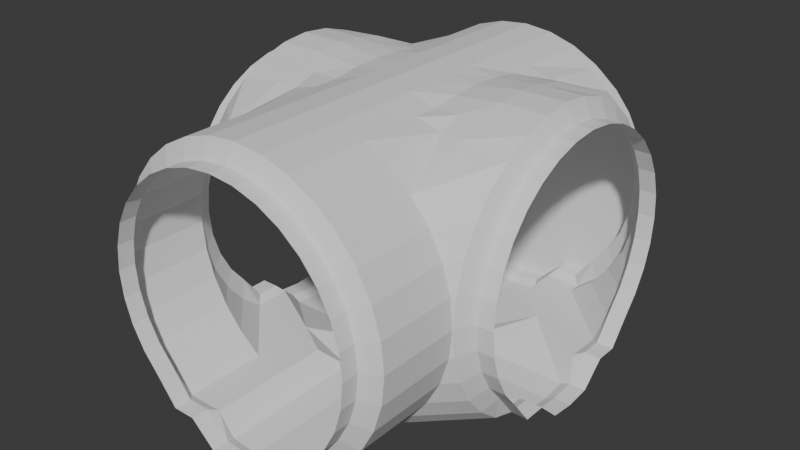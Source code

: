 # Source: PipeTSection.blend  (saved by Blender 4.4.30; exported with 4.5.12 LTS)
import bpy
from mathutils import Matrix  # noqa: F401  (used for matrix-valued properties, if any)

bpy.ops.wm.read_factory_settings(use_empty=True)
scene = bpy.context.scene
scene.name = 'Scene'

# ---- collections
col_collection = bpy.data.collections.new('Collection'); scene.collection.children.link(col_collection)

# ---- world
world_world = bpy.data.worlds.new('World'); scene.world = world_world
world_world.use_nodes = True; world_world.node_tree.nodes.clear()
_N = world_world.node_tree.nodes; _L = world_world.node_tree.links
n0 = _N.new('ShaderNodeOutputWorld'); n0.name = 'World Output'; n0.location = (300, 300)
n1 = _N.new('ShaderNodeBackground'); n1.name = 'Background'; n1.location = (10, 300)
n1.inputs[0].default_value = (0.05088, 0.05088, 0.05088, 1.0)
_L.new(n1.outputs[0], n0.inputs[0])
n0.is_active_output = True
world_world.color = (0.05088, 0.05088, 0.05088)
world_world.use_sun_shadow = False
world_world.sun_shadow_jitter_overblur = 0.0

# ---- meshes
me_cylinder = bpy.data.meshes.new('Cylinder')
me_cylinder.from_pydata([(0.0, -1.911, -1.188), (0.0, -1.835, -1.188), (0.0, -1.911, 1.25), (0.0, -1.44, 1.25), (-0.2377, -1.911, -1.164), (-0.2377, -1.835, -1.164), (-0.4663, -1.911, -1.095), (-0.4663, -1.835, -1.095), (-0.677, -1.911, -0.9824), (-0.677, -1.44, -0.9824), (-0.8617, -1.911, -0.8309), (-0.8617, -1.44, -0.8309), (-1.013, -1.911, -0.6462), (-1.013, -1.44, -0.6462), (-1.126, -1.911, -0.4355), (-1.126, -1.44, -0.4355), (-1.195, -1.911, -0.2069), (-1.195, -1.44, -0.2069), (-1.219, -1.911, 0.03091), (-1.219, -1.44, 0.03091), (-1.195, -1.911, 0.2687), (-1.195, -1.44, 0.2687), (-1.126, -1.911, 0.4973), (-1.126, -1.44, 0.4973), (-1.013, -1.911, 0.708), (-1.013, -1.44, 0.708), (-0.8617, -1.911, 0.8927), (-0.8617, -1.44, 0.8927), (-0.677, -1.911, 1.044), (-0.677, -1.44, 1.044), (-0.4663, -1.911, 1.157), (-0.4663, -1.44, 1.157), (-0.2377, -1.911, 1.226), (-0.2377, -1.44, 1.226), (-0.3774, -1.911, -0.9824), (-0.3774, -1.835, -0.9824), (0.0, -1.991, -1.149), (0.0, -1.991, 1.106), (-0.2096, -1.991, -1.128), (-0.4113, -1.991, -0.9396), (-0.5971, -1.991, -0.9395), (-0.7599, -1.991, -0.7291), (-0.8936, -1.991, -0.5662), (-0.9929, -1.991, -0.3804), (-1.054, -1.991, -0.1788), (-1.075, -1.991, 0.03091), (-1.054, -1.991, 0.2406), (-0.9929, -1.991, 0.4422), (-0.8936, -1.991, 0.6281), (-0.7599, -1.991, 0.7909), (-0.5971, -1.991, 0.9246), (-0.4113, -1.991, 1.024), (-0.2096, -1.991, 1.085), (0.0, -2.131, -1.149), (0.0, -2.131, 1.106), (-0.2096, -2.131, -1.128), (-0.4113, -2.131, -0.9396), (-0.5971, -2.131, -0.9395), (-0.7599, -2.131, -0.7291), (-0.8936, -2.131, -0.5662), (-0.9929, -2.131, -0.3804), (-1.054, -2.131, -0.1788), (-1.075, -2.131, 0.03091), (-1.054, -2.131, 0.2406), (-0.9929, -2.131, 0.4422), (-0.8936, -2.131, 0.6281), (-0.7599, -2.131, 0.7909), (-0.5971, -2.131, 0.9246), (-0.4113, -2.131, 1.024), (-0.2096, -2.131, 1.085), (0.0, 1.313, -1.188), (0.0, 1.313, 1.25), (-0.2377, 1.313, -1.164), (-0.4663, 1.313, -1.095), (-0.677, 1.313, -0.9824), (-0.8617, 1.313, -0.8309), (-1.013, 1.313, -0.6462), (-1.126, 1.313, -0.4355), (-1.195, 1.313, -0.2068), (-1.219, 1.313, 0.03092), (-1.195, 1.313, 0.2687), (-1.126, 1.313, 0.4973), (-1.013, 1.313, 0.708), (-0.8617, 1.313, 0.8927), (-0.677, 1.313, 1.044), (-0.4663, 1.313, 1.157), (-0.2377, 1.313, 1.226), (-0.3774, 1.313, -0.9824), (0.0, 1.393, -1.149), (0.0, 1.393, 1.106), (-0.2096, 1.393, -1.128), (-0.4113, 1.393, -0.9396), (-0.5971, 1.393, -0.9395), (-0.7599, 1.393, -0.7291), (-0.8936, 1.393, -0.5662), (-0.9929, 1.393, -0.3804), (-1.054, 1.393, -0.1788), (-1.075, 1.393, 0.03092), (-1.054, 1.393, 0.2406), (-0.9929, 1.393, 0.4422), (-0.8936, 1.393, 0.6281), (-0.7599, 1.393, 0.7909), (-0.5971, 1.393, 0.9246), (-0.4113, 1.393, 1.024), (-0.2096, 1.393, 1.085), (0.0, 1.533, -1.149), (0.0, 1.533, 1.106), (-0.2096, 1.533, -1.128), (-0.4113, 1.533, -0.9396), (-0.5971, 1.533, -0.9395), (-0.7599, 1.533, -0.7291), (-0.8936, 1.533, -0.5662), (-0.9929, 1.533, -0.3804), (-1.054, 1.533, -0.1788), (-1.075, 1.533, 0.03092), (-1.054, 1.533, 0.2406), (-0.9929, 1.533, 0.4422), (-0.8936, 1.533, 0.6281), (-0.7599, 1.533, 0.7909), (-0.5971, 1.533, 0.9246), (-0.4113, 1.533, 1.024), (-0.2096, 1.533, 1.085), (-1.225, -0.01041, -1.188), (-1.225, 0.202, -1.164), (-1.225, 0.6667, -0.9824), (-1.225, 0.8513, -0.8309), (-1.225, 1.003, -0.6462), (-1.225, 1.116, -0.4355), (-1.225, 1.185, -0.2068), (-1.225, 1.208, 0.03092), (-1.225, 1.185, 0.2687), (-1.225, 1.116, 0.4973), (-1.225, 1.003, 0.708), (-1.225, 0.8513, 0.8927), (-1.225, 0.6667, 1.044), (-1.225, 0.4559, 1.157), (-1.225, 0.2273, 1.226), (-1.225, -0.01041, 1.25), (-1.225, 0.367, -0.9824), (-1.225, -0.224, -1.164), (-1.225, -0.6875, -0.9824), (-1.225, -0.8722, -0.8309), (-1.225, -1.024, -0.6462), (-1.225, -1.136, -0.4355), (-1.225, -1.206, -0.2068), (-1.225, -1.229, 0.03092), (-1.225, -1.206, 0.2687), (-1.225, -1.136, 0.4973), (-1.225, -1.024, 0.708), (-1.225, -0.8722, 0.8927), (-1.225, -0.6875, 1.044), (-1.225, -0.4768, 1.157), (-1.225, -0.2481, 1.226), (-1.225, -0.3879, -0.9824), (-1.304, -0.01041, -1.149), (-1.304, 0.1992, -1.128), (-1.304, 0.4009, -0.9396), (-1.304, 0.5867, -0.9395), (-1.304, 0.7496, -0.7291), (-1.304, 0.8832, -0.5662), (-1.304, 0.9826, -0.3804), (-1.304, 1.044, -0.1788), (-1.304, 1.064, 0.03092), (-1.304, 1.044, 0.2406), (-1.304, 0.9826, 0.4422), (-1.304, 0.8832, 0.6281), (-1.304, 0.7496, 0.7909), (-1.304, 0.5867, 0.9246), (-1.304, 0.4009, 1.024), (-1.304, 0.1992, 1.085), (-1.304, -0.01041, 1.106), (-1.304, -0.2201, -1.128), (-1.304, -0.4217, -0.9396), (-1.304, -0.6075, -0.9395), (-1.304, -0.7704, -0.7291), (-1.304, -0.9041, -0.5662), (-1.304, -1.003, -0.3804), (-1.304, -1.065, -0.1788), (-1.304, -1.085, 0.03092), (-1.304, -1.065, 0.2406), (-1.304, -1.003, 0.4422), (-1.304, -0.9041, 0.6281), (-1.304, -0.7704, 0.7909), (-1.304, -0.6075, 0.9246), (-1.304, -0.4217, 1.024), (-1.304, -0.2201, 1.085), (-1.444, -0.01041, -1.149), (-1.444, 0.1992, -1.128), (-1.444, 0.4009, -0.9396), (-1.444, 0.5867, -0.9395), (-1.444, 0.7496, -0.7291), (-1.444, 0.8832, -0.5662), (-1.444, 0.9826, -0.3804), (-1.444, 1.044, -0.1788), (-1.444, 1.064, 0.03092), (-1.444, 1.044, 0.2406), (-1.444, 0.9826, 0.4422), (-1.444, 0.8832, 0.6281), (-1.444, 0.7496, 0.7909), (-1.444, 0.5867, 0.9246), (-1.444, 0.4009, 1.024), (-1.444, 0.1992, 1.085), (-1.444, -0.01041, 1.106), (-1.444, -0.2201, -1.128), (-1.444, -0.4217, -0.9396), (-1.444, -0.6075, -0.9395), (-1.444, -0.7704, -0.7291), (-1.444, -0.9041, -0.5662), (-1.444, -1.003, -0.3804), (-1.444, -1.065, -0.1788), (-1.444, -1.085, 0.03092), (-1.444, -1.065, 0.2406), (-1.444, -1.003, 0.4422), (-1.444, -0.9041, 0.6281), (-1.444, -0.7704, 0.7909), (-1.444, -0.6075, 0.9246), (-1.444, -0.4217, 1.024), (-1.444, -0.2201, 1.085), (0.0, 1.208, 1.25), (-0.8617, 1.208, -0.8309), (-1.013, 1.208, -0.6462), (-1.126, 1.208, -0.4355), (-1.195, 1.208, -0.2068), (-1.219, 1.208, 0.03092), (-1.195, 1.208, 0.2687), (-1.126, 1.208, 0.4973), (-1.013, 1.208, 0.708), (-0.8617, 1.208, 0.8927), (-0.677, 1.208, 1.044), (-0.4663, 1.208, 1.157), (-0.2377, 1.208, 1.226), (0.0, -1.229, 1.25), (-0.8617, -1.229, -0.8309), (-1.013, -1.229, -0.6462), (-1.126, -1.229, -0.4355), (-1.195, -1.229, -0.2069), (-1.219, -1.229, 0.03092), (-1.195, -1.229, 0.2687), (-1.126, -1.229, 0.4973), (-1.013, -1.229, 0.708), (-0.8617, -1.229, 0.8927), (-0.677, -1.229, 1.044), (-0.4663, -1.229, 1.157), (-0.2377, -1.229, 1.226), (0.0, -1.229, -1.188), (-0.2377, -1.229, -1.164), (-0.677, -1.229, -0.9824), (-0.4663, -1.229, -1.095), (0.0, 1.208, -1.188), (-0.4663, 1.208, -1.095), (-0.677, 1.208, -0.9824), (-0.2377, 1.208, -1.164), (0.0, -0.6875, -1.188), (-0.2377, -0.6875, -1.164), (-0.4663, -0.8775, -1.095), (-0.677, -0.6875, -0.9824), (-0.2377, -0.4767, -1.164), (0.0, -0.4767, -1.188), (-0.2377, -0.224, -1.164), (0.0, -0.2482, -1.188), (-0.2298, -0.01046, -1.188), (0.0, -0.01052, -1.188), (-0.2377, 0.202, -1.164), (0.0, 0.2273, -1.188), (-0.2377, 0.4559, -1.164), (0.0, 0.4559, -1.188), (-0.2377, 0.6666, -1.164), (0.0, 0.6666, -1.188), (-0.4663, 0.9273, -1.095), (-0.677, 0.6666, -0.9824), (-0.3774, -0.8671, -0.9824), (-0.3774, -1.202, -0.9824), (-0.3774, 1.214, -0.9824), (-0.3774, 0.9323, -0.9824), (-0.7037, 0.202, -1.164), (-0.7037, -0.224, -1.164), (-0.7072, -0.01044, -1.188), (-0.8617, 0.6666, 1.073), (-0.677, 0.6666, 1.098), (-0.4663, 0.6666, 1.157), (-0.2377, 0.6666, 1.226), (0.0, 0.6666, 1.25), (-0.677, 0.4559, 1.16), (0.0, 0.4559, 1.25), (-0.4663, 0.4559, 1.157), (-0.2377, 0.4559, 1.226), (-0.4663, 0.2229, 1.19), (-0.2377, 0.2235, 1.226), (0.0, 0.2241, 1.25), (-0.2377, -0.01049, 1.226), (-0.4663, -0.01046, 1.201), (0.0, -0.01051, 1.25), (-0.2377, -0.2482, 1.226), (-0.4663, -0.2482, 1.19), (0.0, -0.2482, 1.25), (-0.2377, -0.4767, 1.226), (-0.677, -0.4767, 1.16), (-0.4663, -0.4767, 1.157), (0.0, -0.4767, 1.25), (-0.4663, -0.6875, 1.157), (-0.2377, -0.6875, 1.226), (0.0, -0.6875, 1.25), (-0.677, -0.6875, 1.098), (-0.6748, 0.2241, 1.209), (-0.6748, -0.2482, 1.209), (-0.6739, -0.01045, 1.226), (-0.8549, 0.453, 1.181), (-0.8544, 0.2252, 1.225), (-0.8544, -0.2482, 1.225), (-0.8538, -0.01043, 1.248), (-0.856, -0.4767, 1.159), (-0.8688, -0.6875, 1.097), (-0.8936, 1.533, 0.03092), (-0.2096, 1.533, 0.03092), (0.0, 1.533, 0.03092), (-1.054, 1.533, 0.03092), (-0.9948, 1.533, 0.03092), (-0.4113, 1.533, 0.03092), (-0.5971, 1.533, 0.03092), (-0.7599, 1.533, 0.03092), (0.0, 1.533, 0.2406), (-0.5971, 1.533, 0.2406), (-0.9938, 1.533, 0.2406), (-0.7599, 1.533, 0.2406), (-0.8936, 1.533, 0.2406), (-0.2096, 1.533, 0.2406), (-0.4113, 1.533, 0.2406), (-0.4113, 1.533, 0.4422), (-0.7599, 1.533, 0.4422), (0.0, 1.533, 0.4422), (-0.8936, 1.533, 0.4422), (-0.5971, 1.533, 0.4422), (-0.2096, 1.533, 0.4422), (0.0, 1.533, 0.6281), (-0.5971, 1.533, 0.6281), (-0.4113, 1.533, 0.6281), (-0.7599, 1.533, 0.6281), (-0.2096, 1.533, 0.6281), (-0.4113, 1.533, 0.7909), (-0.2096, 1.533, 0.7909), (0.0, 1.533, 0.7909), (-0.5971, 1.533, 0.7909), (-0.4113, 1.533, 0.9246), (0.0, 1.533, 0.9246), (-0.2096, 1.533, 0.9246), (0.0, 1.533, 1.024), (-0.2096, 1.533, 1.024), (0.0, 1.533, 1.085), (-0.8936, 1.533, -0.1788), (-0.2096, 1.533, -0.1788), (0.0, 1.533, -0.1788), (-0.9957, 1.533, -0.1788), (-0.4113, 1.533, -0.1788), (-0.5971, 1.533, -0.1788), (-0.7599, 1.533, -0.1788), (-0.7599, 1.533, -0.3804), (-0.8936, 1.533, -0.3804), (-0.2096, 1.533, -0.3804), (0.0, 1.533, -0.3804), (-0.4113, 1.533, -0.3804), (-0.5971, 1.533, -0.3804), (-0.7599, 1.533, -0.5662), (-0.2096, 1.533, -0.5662), (0.0, 1.533, -0.5662), (-0.4113, 1.533, -0.5662), (-0.5971, 1.533, -0.5662), (-0.4113, 1.533, -0.7291), (-0.2096, 1.533, -0.7291), (-0.5971, 1.533, -0.7291), (0.0, 1.533, -0.7291), (0.0, 1.533, -0.9396), (-0.2096, 1.533, -0.9396), (0.2377, -1.911, -1.164), (0.2377, -1.835, -1.164), (0.4663, -1.911, -1.095), (0.4663, -1.835, -1.095), (0.677, -1.911, -0.9824), (0.677, -1.44, -0.9824), (0.8617, -1.911, -0.8309), (0.8617, -1.44, -0.8309), (1.013, -1.911, -0.6462), (1.013, -1.44, -0.6462), (1.126, -1.911, -0.4355), (1.126, -1.44, -0.4355), (1.195, -1.911, -0.2069), (1.195, -1.44, -0.2069), (1.219, -1.911, 0.03091), (1.219, -1.44, 0.03091), (1.195, -1.911, 0.2687), (1.195, -1.44, 0.2687), (1.126, -1.911, 0.4973), (1.126, -1.44, 0.4973), (1.013, -1.911, 0.708), (1.013, -1.44, 0.708), (0.8617, -1.911, 0.8927), (0.8617, -1.44, 0.8927), (0.677, -1.911, 1.044), (0.677, -1.44, 1.044), (0.4663, -1.911, 1.157), (0.4663, -1.44, 1.157), (0.2377, -1.911, 1.226), (0.2377, -1.44, 1.226), (0.3774, -1.911, -0.9824), (0.3774, -1.835, -0.9824), (0.2096, -1.991, -1.128), (0.4113, -1.991, -0.9396), (0.5971, -1.991, -0.9395), (0.7599, -1.991, -0.7291), (0.8936, -1.991, -0.5662), (0.9929, -1.991, -0.3804), (1.054, -1.991, -0.1788), (1.075, -1.991, 0.03091), (1.054, -1.991, 0.2406), (0.9929, -1.991, 0.4422), (0.8936, -1.991, 0.6281), (0.7599, -1.991, 0.7909), (0.5971, -1.991, 0.9246), (0.4113, -1.991, 1.024), (0.2096, -1.991, 1.085), (0.2096, -2.131, -1.128), (0.4113, -2.131, -0.9396), (0.5971, -2.131, -0.9395), (0.7599, -2.131, -0.7291), (0.8936, -2.131, -0.5662), (0.9929, -2.131, -0.3804), (1.054, -2.131, -0.1788), (1.075, -2.131, 0.03091), (1.054, -2.131, 0.2406), (0.9929, -2.131, 0.4422), (0.8936, -2.131, 0.6281), (0.7599, -2.131, 0.7909), (0.5971, -2.131, 0.9246), (0.4113, -2.131, 1.024), (0.2096, -2.131, 1.085), (0.2377, 1.313, -1.164), (0.4663, 1.313, -1.095), (0.677, 1.313, -0.9824), (0.8617, 1.313, -0.8309), (1.013, 1.313, -0.6462), (1.126, 1.313, -0.4355), (1.195, 1.313, -0.2068), (1.219, 1.313, 0.03092), (1.195, 1.313, 0.2687), (1.126, 1.313, 0.4973), (1.013, 1.313, 0.708), (0.8617, 1.313, 0.8927), (0.677, 1.313, 1.044), (0.4663, 1.313, 1.157), (0.2377, 1.313, 1.226), (0.3774, 1.313, -0.9824), (0.2096, 1.393, -1.128), (0.4113, 1.393, -0.9396), (0.5971, 1.393, -0.9395), (0.7599, 1.393, -0.7291), (0.8936, 1.393, -0.5662), (0.9929, 1.393, -0.3804), (1.054, 1.393, -0.1788), (1.075, 1.393, 0.03092), (1.054, 1.393, 0.2406), (0.9929, 1.393, 0.4422), (0.8936, 1.393, 0.6281), (0.7599, 1.393, 0.7909), (0.5971, 1.393, 0.9246), (0.4113, 1.393, 1.024), (0.2096, 1.393, 1.085), (0.2096, 1.533, -1.128), (0.4113, 1.533, -0.9396), (0.5971, 1.533, -0.9395), (0.7599, 1.533, -0.7291), (0.8936, 1.533, -0.5662), (0.9929, 1.533, -0.3804), (1.054, 1.533, -0.1788), (1.075, 1.533, 0.03092), (1.054, 1.533, 0.2406), (0.9929, 1.533, 0.4422), (0.8936, 1.533, 0.6281), (0.7599, 1.533, 0.7909), (0.5971, 1.533, 0.9246), (0.4113, 1.533, 1.024), (0.2096, 1.533, 1.085), (1.225, -0.01041, -1.188), (1.225, 0.202, -1.164), (1.225, 0.6667, -0.9824), (1.225, 0.8513, -0.8309), (1.225, 1.003, -0.6462), (1.225, 1.116, -0.4355), (1.225, 1.185, -0.2068), (1.225, 1.208, 0.03092), (1.225, 1.185, 0.2687), (1.225, 1.116, 0.4973), (1.225, 1.003, 0.708), (1.225, 0.8513, 0.8927), (1.225, 0.6667, 1.044), (1.225, 0.4559, 1.157), (1.225, 0.2273, 1.226), (1.225, -0.01041, 1.25), (1.225, 0.367, -0.9824), (1.225, -0.224, -1.164), (1.225, -0.6875, -0.9824), (1.225, -0.8722, -0.8309), (1.225, -1.024, -0.6462), (1.225, -1.136, -0.4355), (1.225, -1.206, -0.2068), (1.225, -1.229, 0.03092), (1.225, -1.206, 0.2687), (1.225, -1.136, 0.4973), (1.225, -1.024, 0.708), (1.225, -0.8722, 0.8927), (1.225, -0.6875, 1.044), (1.225, -0.4768, 1.157), (1.225, -0.2481, 1.226), (1.225, -0.3879, -0.9824), (1.304, -0.01041, -1.149), (1.304, 0.1992, -1.128), (1.304, 0.4009, -0.9396), (1.304, 0.5867, -0.9395), (1.304, 0.7496, -0.7291), (1.304, 0.8832, -0.5662), (1.304, 0.9826, -0.3804), (1.304, 1.044, -0.1788), (1.304, 1.064, 0.03092), (1.304, 1.044, 0.2406), (1.304, 0.9826, 0.4422), (1.304, 0.8832, 0.6281), (1.304, 0.7496, 0.7909), (1.304, 0.5867, 0.9246), (1.304, 0.4009, 1.024), (1.304, 0.1992, 1.085), (1.304, -0.01041, 1.106), (1.304, -0.2201, -1.128), (1.304, -0.4217, -0.9396), (1.304, -0.6075, -0.9395), (1.304, -0.7704, -0.7291), (1.304, -0.9041, -0.5662), (1.304, -1.003, -0.3804), (1.304, -1.065, -0.1788), (1.304, -1.085, 0.03092), (1.304, -1.065, 0.2406), (1.304, -1.003, 0.4422), (1.304, -0.9041, 0.6281), (1.304, -0.7704, 0.7909), (1.304, -0.6075, 0.9246), (1.304, -0.4217, 1.024), (1.304, -0.2201, 1.085), (1.444, -0.01041, -1.149), (1.444, 0.1992, -1.128), (1.444, 0.4009, -0.9396), (1.444, 0.5867, -0.9395), (1.444, 0.7496, -0.7291), (1.444, 0.8832, -0.5662), (1.444, 0.9826, -0.3804), (1.444, 1.044, -0.1788), (1.444, 1.064, 0.03092), (1.444, 1.044, 0.2406), (1.444, 0.9826, 0.4422), (1.444, 0.8832, 0.6281), (1.444, 0.7496, 0.7909), (1.444, 0.5867, 0.9246), (1.444, 0.4009, 1.024), (1.444, 0.1992, 1.085), (1.444, -0.01041, 1.106), (1.444, -0.2201, -1.128), (1.444, -0.4217, -0.9396), (1.444, -0.6075, -0.9395), (1.444, -0.7704, -0.7291), (1.444, -0.9041, -0.5662), (1.444, -1.003, -0.3804), (1.444, -1.065, -0.1788), (1.444, -1.085, 0.03092), (1.444, -1.065, 0.2406), (1.444, -1.003, 0.4422), (1.444, -0.9041, 0.6281), (1.444, -0.7704, 0.7909), (1.444, -0.6075, 0.9246), (1.444, -0.4217, 1.024), (1.444, -0.2201, 1.085), (0.8617, 1.208, -0.8309), (1.013, 1.208, -0.6462), (1.126, 1.208, -0.4355), (1.195, 1.208, -0.2068), (1.219, 1.208, 0.03092), (1.195, 1.208, 0.2687), (1.126, 1.208, 0.4973), (1.013, 1.208, 0.708), (0.8617, 1.208, 0.8927), (0.677, 1.208, 1.044), (0.4663, 1.208, 1.157), (0.2377, 1.208, 1.226), (0.8617, -1.229, -0.8309), (1.013, -1.229, -0.6462), (1.126, -1.229, -0.4355), (1.195, -1.229, -0.2069), (1.219, -1.229, 0.03092), (1.195, -1.229, 0.2687), (1.126, -1.229, 0.4973), (1.013, -1.229, 0.708), (0.8617, -1.229, 0.8927), (0.677, -1.229, 1.044), (0.4663, -1.229, 1.157), (0.2377, -1.229, 1.226), (0.2377, -1.229, -1.164), (0.677, -1.229, -0.9824), (0.4663, -1.229, -1.095), (0.4663, 1.208, -1.095), (0.677, 1.208, -0.9824), (0.2377, 1.208, -1.164), (0.2377, -0.6875, -1.164), (0.4663, -0.8775, -1.095), (0.677, -0.6875, -0.9824), (0.2377, -0.4767, -1.164), (0.2377, -0.224, -1.164), (0.2298, -0.01046, -1.188), (0.2377, 0.202, -1.164), (0.2377, 0.4559, -1.164), (0.2377, 0.6666, -1.164), (0.4663, 0.9273, -1.095), (0.677, 0.6666, -0.9824), (0.3774, -0.8671, -0.9824), (0.3774, -1.202, -0.9824), (0.3774, 1.214, -0.9824), (0.3774, 0.9323, -0.9824), (0.7037, 0.202, -1.164), (0.7037, -0.224, -1.164), (0.7072, -0.01044, -1.188), (0.8617, 0.6666, 1.073), (0.677, 0.6666, 1.098), (0.4663, 0.6666, 1.157), (0.2377, 0.6666, 1.226), (0.677, 0.4559, 1.16), (0.4663, 0.4559, 1.157), (0.2377, 0.4559, 1.226), (0.4663, 0.2229, 1.19), (0.2377, 0.2235, 1.226), (0.2377, -0.01049, 1.226), (0.4663, -0.01046, 1.201), (0.2377, -0.2482, 1.226), (0.4663, -0.2482, 1.19), (0.2377, -0.4767, 1.226), (0.677, -0.4767, 1.16), (0.4663, -0.4767, 1.157), (0.4663, -0.6875, 1.157), (0.2377, -0.6875, 1.226), (0.677, -0.6875, 1.098), (0.6748, 0.2241, 1.209), (0.6748, -0.2482, 1.209), (0.6739, -0.01045, 1.226), (0.8549, 0.453, 1.181), (0.8544, 0.2252, 1.225), (0.8544, -0.2482, 1.225), (0.8538, -0.01043, 1.248), (0.856, -0.4767, 1.159), (0.8688, -0.6875, 1.097), (0.8936, 1.533, 0.03092), (0.2096, 1.533, 0.03092), (1.054, 1.533, 0.03092), (0.9948, 1.533, 0.03092), (0.4113, 1.533, 0.03092), (0.5971, 1.533, 0.03092), (0.7599, 1.533, 0.03092), (0.5971, 1.533, 0.2406), (0.9938, 1.533, 0.2406), (0.7599, 1.533, 0.2406), (0.8936, 1.533, 0.2406), (0.2096, 1.533, 0.2406), (0.4113, 1.533, 0.2406), (0.4113, 1.533, 0.4422), (0.7599, 1.533, 0.4422), (0.8936, 1.533, 0.4422), (0.5971, 1.533, 0.4422), (0.2096, 1.533, 0.4422), (0.5971, 1.533, 0.6281), (0.4113, 1.533, 0.6281), (0.7599, 1.533, 0.6281), (0.2096, 1.533, 0.6281), (0.4113, 1.533, 0.7909), (0.2096, 1.533, 0.7909), (0.5971, 1.533, 0.7909), (0.4113, 1.533, 0.9246), (0.2096, 1.533, 0.9246), (0.2096, 1.533, 1.024), (0.8936, 1.533, -0.1788), (0.2096, 1.533, -0.1788), (0.9957, 1.533, -0.1788), (0.4113, 1.533, -0.1788), (0.5971, 1.533, -0.1788), (0.7599, 1.533, -0.1788), (0.7599, 1.533, -0.3804), (0.8936, 1.533, -0.3804), (0.2096, 1.533, -0.3804), (0.4113, 1.533, -0.3804), (0.5971, 1.533, -0.3804), (0.7599, 1.533, -0.5662), (0.2096, 1.533, -0.5662), (0.4113, 1.533, -0.5662), (0.5971, 1.533, -0.5662), (0.4113, 1.533, -0.7291), (0.2096, 1.533, -0.7291), (0.5971, 1.533, -0.7291), (0.2096, 1.533, -0.9396)], [], [(0, 1, 5, 4), (4, 5, 7, 6), (6, 7, 9, 8), (8, 9, 11, 10), (10, 11, 13, 12), (12, 13, 15, 14), (14, 15, 17, 16), (16, 17, 19, 18), (18, 19, 21, 20), (20, 21, 23, 22), (22, 23, 25, 24), (24, 25, 27, 26), (26, 27, 29, 28), (28, 29, 31, 30), (30, 31, 33, 32), (32, 33, 3, 2), (8, 34, 35, 9), (5, 35, 34, 4), (0, 4, 38, 36), (20, 22, 47, 46), (12, 14, 43, 42), (30, 32, 52, 51), (4, 6, 39, 38), (22, 24, 48, 47), (14, 16, 44, 43), (32, 2, 37, 52), (6, 8, 40, 39), (24, 26, 49, 48), (16, 18, 45, 44), (8, 10, 41, 40), (26, 28, 50, 49), (18, 20, 46, 45), (10, 12, 42, 41), (28, 30, 51, 50), (49, 50, 67, 66), (50, 51, 68, 67), (36, 38, 55, 53), (51, 52, 69, 68), (38, 39, 56, 55), (52, 37, 54, 69), (39, 40, 57, 56), (40, 41, 58, 57), (41, 42, 59, 58), (42, 43, 60, 59), (43, 44, 61, 60), (44, 45, 62, 61), (45, 46, 63, 62), (46, 47, 64, 63), (47, 48, 65, 64), (48, 49, 66, 65), (34, 8, 4), (39, 34, 8, 40), (38, 4, 34, 39), (70, 72, 251, 248), (72, 73, 249, 251), (73, 74, 250, 249), (74, 75, 219, 250), (232, 233, 13, 11), (233, 234, 15, 13), (234, 235, 17, 15), (235, 236, 19, 17), (236, 237, 21, 19), (237, 238, 23, 21), (238, 239, 25, 23), (239, 240, 27, 25), (240, 241, 29, 27), (241, 242, 31, 29), (242, 243, 33, 31), (243, 231, 3, 33), (74, 250, 272, 87), (5, 245, 271, 35), (70, 88, 90, 72), (80, 98, 99, 81), (76, 94, 95, 77), (85, 103, 104, 86), (72, 90, 91, 73), (81, 99, 100, 82), (77, 95, 96, 78), (86, 104, 89, 71), (73, 91, 92, 74), (82, 100, 101, 83), (78, 96, 97, 79), (74, 92, 93, 75), (83, 101, 102, 84), (79, 97, 98, 80), (75, 93, 94, 76), (84, 102, 103, 85), (101, 118, 119, 102), (102, 119, 120, 103), (88, 105, 107, 90), (103, 120, 121, 104), (90, 107, 108, 91), (104, 121, 106, 89), (91, 108, 109, 92), (92, 109, 110, 93), (93, 110, 111, 94), (94, 111, 112, 95), (95, 112, 113, 96), (96, 113, 114, 97), (97, 114, 115, 98), (98, 115, 116, 99), (99, 116, 117, 100), (100, 117, 118, 101), (87, 72, 74), (91, 92, 74, 87), (90, 91, 87, 72), (123, 155, 154, 122), (122, 154, 171, 139), (146, 179, 180, 147), (131, 164, 163, 130), (142, 175, 176, 143), (151, 184, 185, 152), (127, 160, 159, 126), (136, 169, 168, 135), (147, 180, 181, 148), (132, 165, 164, 131), (143, 176, 177, 144), (152, 185, 170, 137), (128, 161, 160, 127), (137, 170, 169, 136), (148, 181, 182, 149), (133, 166, 165, 132), (144, 177, 178, 145), (129, 162, 161, 128), (140, 173, 174, 141), (149, 182, 183, 150), (125, 158, 157, 124), (134, 167, 166, 133), (145, 178, 179, 146), (130, 163, 162, 129), (141, 174, 175, 142), (150, 183, 184, 151), (126, 159, 158, 125), (135, 168, 167, 134), (182, 214, 215, 183), (170, 202, 201, 169), (157, 189, 188, 156), (183, 215, 216, 184), (154, 186, 203, 171), (158, 190, 189, 157), (184, 216, 217, 185), (171, 203, 204, 172), (159, 191, 190, 158), (185, 217, 202, 170), (172, 204, 205, 173), (160, 192, 191, 159), (173, 205, 206, 174), (161, 193, 192, 160), (174, 206, 207, 175), (162, 194, 193, 161), (175, 207, 208, 176), (163, 195, 194, 162), (176, 208, 209, 177), (164, 196, 195, 163), (177, 209, 210, 178), (165, 197, 196, 164), (178, 210, 211, 179), (166, 198, 197, 165), (179, 211, 212, 180), (167, 199, 198, 166), (180, 212, 213, 181), (168, 200, 199, 167), (155, 187, 186, 154), (181, 213, 214, 182), (169, 201, 200, 168), (156, 188, 187, 155), (155, 123, 138, 156), (156, 138, 124, 157), (172, 173, 140, 153), (171, 172, 153, 139), (86, 71, 218, 230), (85, 86, 230, 229), (84, 85, 229, 228), (83, 84, 228, 227), (82, 83, 227, 226), (81, 82, 226, 225), (80, 81, 225, 224), (79, 80, 224, 223), (78, 79, 223, 222), (77, 78, 222, 221), (76, 77, 221, 220), (75, 76, 220, 219), (230, 218, 281, 280), (229, 230, 280, 279), (228, 229, 279, 278), (227, 228, 278, 277), (141, 142, 233, 232), (145, 146, 237, 236), (146, 147, 238, 237), (147, 148, 239, 238), (148, 149, 240, 239), (144, 145, 236, 235), (143, 144, 235, 234), (142, 143, 234, 233), (126, 220, 221, 127), (125, 219, 220, 126), (245, 247, 7, 5), (247, 246, 9, 7), (246, 232, 11, 9), (244, 245, 5, 1), (248, 251, 266, 267), (251, 249, 268, 266), (249, 250, 269, 268), (254, 255, 246, 247), (252, 253, 245, 244), (253, 254, 247, 245), (257, 256, 253, 252), (259, 258, 256, 257), (261, 260, 258, 259), (263, 262, 260, 261), (255, 153, 140, 246), (265, 264, 262, 263), (140, 141, 232, 246), (267, 266, 264, 265), (270, 255, 246, 271), (271, 245, 253, 270), (271, 246, 9, 35), (272, 250, 269, 273), (272, 251, 72, 87), (273, 266, 251, 272), (124, 250, 219, 125), (138, 269, 250, 124), (264, 266, 273, 269), (253, 256, 255, 270), (256, 255, 254, 253), (269, 264, 266, 268), (123, 122, 276, 274), (260, 276, 275, 258), (255, 256, 258, 275), (274, 276, 260, 262), (275, 276, 122, 139), (139, 153, 255, 275), (123, 274, 269, 138), (269, 274, 262, 264), (127, 221, 222, 128), (128, 222, 223, 129), (129, 223, 224, 130), (130, 224, 225, 131), (131, 225, 226, 132), (132, 226, 227, 133), (279, 280, 285, 284), (280, 281, 283, 285), (278, 279, 284, 282), (285, 283, 288, 287), (284, 285, 287, 286), (287, 288, 291, 289), (286, 287, 289, 290), (289, 291, 294, 292), (290, 289, 292, 293), (293, 292, 295, 297), (292, 294, 298, 295), (297, 295, 300, 299), (296, 297, 299, 302), (295, 298, 301, 300), (300, 301, 231, 243), (299, 300, 243, 242), (302, 299, 242, 241), (240, 149, 150, 311), (136, 307, 309, 137), (137, 309, 308, 152), (293, 297, 296, 304), (296, 310, 308, 304), (133, 227, 277, 134), (135, 306, 307, 136), (284, 286, 303, 282), (282, 303, 307, 306), (306, 277, 278, 282), (305, 303, 286, 290), (304, 305, 290, 293), (308, 309, 305, 304), (309, 307, 303, 305), (302, 311, 310, 296), (240, 311, 302, 241), (311, 150, 151, 310), (308, 310, 151, 152), (134, 277, 306, 135), (107, 371, 108), (105, 370, 371, 107), (108, 366, 368, 109), (109, 368, 110), (110, 361, 111), (111, 356, 112), (112, 351, 113), (113, 315, 114), (317, 313, 325, 326), (313, 314, 320, 325), (318, 317, 326, 321), (114, 315, 115), (319, 318, 321, 323), (312, 319, 323, 324), (316, 312, 324, 322), (315, 316, 322, 115), (321, 326, 327, 331), (323, 321, 331, 328), (324, 323, 328, 330), (326, 325, 332, 327), (325, 320, 329, 332), (322, 324, 330, 116), (115, 322, 116), (328, 331, 334, 336), (330, 328, 336, 117), (327, 332, 337, 335), (332, 329, 333, 337), (116, 330, 117), (331, 327, 335, 334), (334, 335, 338, 341), (336, 334, 341, 118), (117, 336, 118), (335, 337, 339, 338), (337, 333, 340, 339), (339, 340, 343, 344), (338, 339, 344, 342), (341, 338, 342, 119), (118, 341, 119), (344, 343, 345, 346), (342, 344, 346, 120), (119, 342, 120), (120, 346, 121), (346, 345, 347, 121), (121, 347, 106), (352, 349, 313, 317), (349, 350, 314, 313), (353, 352, 317, 318), (354, 353, 318, 319), (348, 354, 319, 312), (351, 348, 312, 316), (113, 351, 316, 315), (359, 357, 349, 352), (360, 359, 352, 353), (355, 360, 353, 354), (357, 358, 350, 349), (112, 356, 348, 351), (356, 355, 354, 348), (364, 362, 357, 359), (362, 363, 358, 357), (365, 364, 359, 360), (361, 365, 360, 355), (111, 361, 355, 356), (366, 367, 362, 364), (367, 369, 363, 362), (368, 366, 364, 365), (110, 368, 365, 361), (371, 370, 369, 367), (108, 371, 367, 366), (0, 372, 373, 1), (372, 374, 375, 373), (374, 376, 377, 375), (376, 378, 379, 377), (378, 380, 381, 379), (380, 382, 383, 381), (382, 384, 385, 383), (384, 386, 387, 385), (386, 388, 389, 387), (388, 390, 391, 389), (390, 392, 393, 391), (392, 394, 395, 393), (394, 396, 397, 395), (396, 398, 399, 397), (398, 400, 401, 399), (400, 2, 3, 401), (376, 377, 403, 402), (373, 372, 402, 403), (0, 36, 404, 372), (388, 412, 413, 390), (380, 408, 409, 382), (398, 417, 418, 400), (372, 404, 405, 374), (390, 413, 414, 392), (382, 409, 410, 384), (400, 418, 37, 2), (374, 405, 406, 376), (392, 414, 415, 394), (384, 410, 411, 386), (376, 406, 407, 378), (394, 415, 416, 396), (386, 411, 412, 388), (378, 407, 408, 380), (396, 416, 417, 398), (415, 430, 431, 416), (416, 431, 432, 417), (36, 53, 419, 404), (417, 432, 433, 418), (404, 419, 420, 405), (418, 433, 54, 37), (405, 420, 421, 406), (406, 421, 422, 407), (407, 422, 423, 408), (408, 423, 424, 409), (409, 424, 425, 410), (410, 425, 426, 411), (411, 426, 427, 412), (412, 427, 428, 413), (413, 428, 429, 414), (414, 429, 430, 415), (402, 372, 376), (405, 406, 376, 402), (404, 405, 402, 372), (70, 248, 605, 434), (434, 605, 603, 435), (435, 603, 604, 436), (436, 604, 576, 437), (588, 379, 381, 589), (589, 381, 383, 590), (590, 383, 385, 591), (591, 385, 387, 592), (592, 387, 389, 593), (593, 389, 391, 594), (594, 391, 393, 595), (595, 393, 395, 596), (596, 395, 397, 597), (597, 397, 399, 598), (598, 399, 401, 599), (599, 401, 3, 231), (436, 449, 619, 604), (373, 403, 618, 600), (70, 434, 450, 88), (442, 443, 459, 458), (438, 439, 455, 454), (447, 448, 464, 463), (434, 435, 451, 450), (443, 444, 460, 459), (439, 440, 456, 455), (448, 71, 89, 464), (435, 436, 452, 451), (444, 445, 461, 460), (440, 441, 457, 456), (436, 437, 453, 452), (445, 446, 462, 461), (441, 442, 458, 457), (437, 438, 454, 453), (446, 447, 463, 462), (461, 462, 477, 476), (462, 463, 478, 477), (88, 450, 465, 105), (463, 464, 479, 478), (450, 451, 466, 465), (464, 89, 106, 479), (451, 452, 467, 466), (452, 453, 468, 467), (453, 454, 469, 468), (454, 455, 470, 469), (455, 456, 471, 470), (456, 457, 472, 471), (457, 458, 473, 472), (458, 459, 474, 473), (459, 460, 475, 474), (460, 461, 476, 475), (449, 436, 434), (451, 449, 436, 452), (450, 434, 449, 451), (481, 480, 512, 513), (480, 497, 529, 512), (504, 505, 538, 537), (489, 488, 521, 522), (500, 501, 534, 533), (509, 510, 543, 542), (485, 484, 517, 518), (494, 493, 526, 527), (505, 506, 539, 538), (490, 489, 522, 523), (501, 502, 535, 534), (510, 495, 528, 543), (486, 485, 518, 519), (495, 494, 527, 528), (506, 507, 540, 539), (491, 490, 523, 524), (502, 503, 536, 535), (487, 486, 519, 520), (498, 499, 532, 531), (507, 508, 541, 540), (483, 482, 515, 516), (492, 491, 524, 525), (503, 504, 537, 536), (488, 487, 520, 521), (499, 500, 533, 532), (508, 509, 542, 541), (484, 483, 516, 517), (493, 492, 525, 526), (540, 541, 573, 572), (528, 527, 559, 560), (515, 514, 546, 547), (541, 542, 574, 573), (512, 529, 561, 544), (516, 515, 547, 548), (542, 543, 575, 574), (529, 530, 562, 561), (517, 516, 548, 549), (543, 528, 560, 575), (530, 531, 563, 562), (518, 517, 549, 550), (531, 532, 564, 563), (519, 518, 550, 551), (532, 533, 565, 564), (520, 519, 551, 552), (533, 534, 566, 565), (521, 520, 552, 553), (534, 535, 567, 566), (522, 521, 553, 554), (535, 536, 568, 567), (523, 522, 554, 555), (536, 537, 569, 568), (524, 523, 555, 556), (537, 538, 570, 569), (525, 524, 556, 557), (538, 539, 571, 570), (526, 525, 557, 558), (513, 512, 544, 545), (539, 540, 572, 571), (527, 526, 558, 559), (514, 513, 545, 546), (513, 514, 496, 481), (514, 515, 482, 496), (530, 511, 498, 531), (529, 497, 511, 530), (448, 587, 218, 71), (447, 586, 587, 448), (446, 585, 586, 447), (445, 584, 585, 446), (444, 583, 584, 445), (443, 582, 583, 444), (442, 581, 582, 443), (441, 580, 581, 442), (440, 579, 580, 441), (439, 578, 579, 440), (438, 577, 578, 439), (437, 576, 577, 438), (587, 627, 281, 218), (586, 626, 627, 587), (585, 625, 626, 586), (584, 624, 625, 585), (499, 588, 589, 500), (503, 592, 593, 504), (504, 593, 594, 505), (505, 594, 595, 506), (506, 595, 596, 507), (502, 591, 592, 503), (501, 590, 591, 502), (500, 589, 590, 501), (484, 485, 578, 577), (483, 484, 577, 576), (600, 373, 375, 602), (602, 375, 377, 601), (601, 377, 379, 588), (244, 1, 373, 600), (248, 267, 614, 605), (605, 614, 615, 603), (603, 615, 616, 604), (607, 602, 601, 608), (252, 244, 600, 606), (606, 600, 602, 607), (257, 252, 606, 609), (259, 257, 609, 610), (261, 259, 610, 611), (263, 261, 611, 612), (608, 601, 498, 511), (265, 263, 612, 613), (498, 601, 588, 499), (267, 265, 613, 614), (617, 618, 601, 608), (618, 617, 606, 600), (618, 403, 377, 601), (619, 620, 616, 604), (619, 449, 434, 605), (620, 619, 605, 614), (482, 483, 576, 604), (496, 482, 604, 616), (613, 616, 620, 614), (606, 617, 608, 609), (609, 606, 607, 608), (616, 615, 614, 613), (481, 621, 623, 480), (611, 610, 622, 623), (608, 622, 610, 609), (621, 612, 611, 623), (622, 497, 480, 623), (497, 622, 608, 511), (481, 496, 616, 621), (616, 613, 612, 621), (485, 486, 579, 578), (486, 487, 580, 579), (487, 488, 581, 580), (488, 489, 582, 581), (489, 490, 583, 582), (490, 491, 584, 583), (626, 629, 630, 627), (627, 630, 283, 281), (625, 628, 629, 626), (630, 632, 288, 283), (629, 631, 632, 630), (632, 633, 291, 288), (631, 634, 633, 632), (633, 635, 294, 291), (634, 636, 635, 633), (636, 639, 637, 635), (635, 637, 298, 294), (639, 640, 641, 637), (638, 642, 640, 639), (637, 641, 301, 298), (641, 599, 231, 301), (640, 598, 599, 641), (642, 597, 598, 640), (596, 651, 508, 507), (494, 495, 649, 647), (495, 510, 648, 649), (636, 644, 638, 639), (638, 644, 648, 650), (491, 492, 624, 584), (493, 494, 647, 646), (629, 628, 643, 631), (628, 646, 647, 643), (646, 628, 625, 624), (645, 634, 631, 643), (644, 636, 634, 645), (648, 644, 645, 649), (649, 645, 643, 647), (642, 638, 650, 651), (596, 597, 642, 651), (651, 650, 509, 508), (648, 510, 509, 650), (492, 493, 646, 624), (465, 466, 698), (105, 465, 698, 370), (466, 467, 697, 695), (467, 468, 697), (468, 469, 691), (469, 470, 687), (470, 471, 682), (471, 472, 654), (656, 664, 663, 653), (653, 663, 320, 314), (657, 659, 664, 656), (472, 473, 654), (658, 661, 659, 657), (652, 662, 661, 658), (655, 660, 662, 652), (654, 473, 660, 655), (659, 668, 665, 664), (661, 666, 668, 659), (662, 667, 666, 661), (664, 665, 669, 663), (663, 669, 329, 320), (660, 474, 667, 662), (473, 474, 660), (666, 672, 670, 668), (667, 475, 672, 666), (665, 671, 673, 669), (669, 673, 333, 329), (474, 475, 667), (668, 670, 671, 665), (670, 676, 674, 671), (672, 476, 676, 670), (475, 476, 672), (671, 674, 675, 673), (673, 675, 340, 333), (675, 678, 343, 340), (674, 677, 678, 675), (676, 477, 677, 674), (476, 477, 676), (678, 679, 345, 343), (677, 478, 679, 678), (477, 478, 677), (478, 479, 679), (679, 479, 347, 345), (479, 106, 347), (683, 656, 653, 681), (681, 653, 314, 350), (684, 657, 656, 683), (685, 658, 657, 684), (680, 652, 658, 685), (682, 655, 652, 680), (471, 654, 655, 682), (689, 683, 681, 688), (690, 684, 683, 689), (686, 685, 684, 690), (688, 681, 350, 358), (470, 682, 680, 687), (687, 680, 685, 686), (693, 689, 688, 692), (692, 688, 358, 363), (694, 690, 689, 693), (691, 686, 690, 694), (469, 687, 686, 691), (695, 693, 692, 696), (696, 692, 363, 369), (697, 694, 693, 695), (468, 691, 694, 697), (698, 696, 369, 370), (466, 695, 696, 698)])
_uv = me_cylinder.uv_layers.new(name='UVMap')
_uv.uv.foreach_set('vector', [0.2922, 0.3981, 0.2937, 0.3945, 0.3039, 0.4007, 0.3018, 0.4034, 0.9273, 0.2323, 0.9275, 0.2421, 0.8966, 0.2427, 0.8966, 0.233, 0.8966, 0.233, 0.8966, 0.2427, 0.8662, 0.294, 0.8658, 0.2329, 0.3157, 0.4172, 0.3343, 0.4056, 0.3398, 0.4164, 0.3215, 0.4253, 0.3215, 0.4253, 0.3398, 0.4164, 0.3437, 0.4271, 0.3254, 0.4334, 0.3254, 0.4334, 0.3437, 0.4271, 0.3461, 0.4377, 0.3282, 0.4413, 0.3282, 0.4413, 0.3461, 0.4377, 0.3473, 0.4481, 0.3297, 0.4493, 0.3297, 0.4493, 0.3473, 0.4481, 0.3474, 0.4583, 0.3299, 0.4572, 0.3299, 0.4572, 0.3474, 0.4583, 0.3462, 0.4685, 0.329, 0.4651, 0.329, 0.4651, 0.3462, 0.4685, 0.3438, 0.4786, 0.3267, 0.4728, 0.3267, 0.4728, 0.3438, 0.4786, 0.3401, 0.4888, 0.3231, 0.4804, 0.3231, 0.4804, 0.3401, 0.4888, 0.335, 0.499, 0.3182, 0.4878, 0.3182, 0.4878, 0.335, 0.499, 0.3282, 0.5091, 0.312, 0.495, 0.312, 0.495, 0.3282, 0.5091, 0.3196, 0.519, 0.3043, 0.5017, 0.3043, 0.5017, 0.3196, 0.519, 0.3091, 0.5285, 0.2951, 0.5077, 0.2951, 0.5077, 0.3091, 0.5285, 0.2963, 0.5376, 0.2841, 0.5128, 0.9359, 0.7933, 0.8962, 0.7934, 0.8962, 0.7834, 0.9358, 0.7308, 0.8658, 0.7834, 0.8962, 0.7834, 0.8962, 0.7934, 0.8658, 0.7934, 0.2922, 0.3981, 0.3018, 0.4034, 0.2988, 0.406, 0.2907, 0.402, 0.329, 0.4651, 0.3267, 0.4728, 0.3215, 0.4708, 0.3237, 0.464, 0.3254, 0.4334, 0.3282, 0.4413, 0.3227, 0.4428, 0.3199, 0.4358, 0.3043, 0.5017, 0.2951, 0.5077, 0.2914, 0.5007, 0.3, 0.4957, 0.9273, 0.2323, 0.8966, 0.233, 0.8949, 0.2095, 0.9291, 0.2204, 0.3267, 0.4728, 0.3231, 0.4804, 0.3179, 0.4773, 0.3215, 0.4708, 0.3282, 0.4413, 0.3297, 0.4493, 0.3243, 0.4499, 0.3227, 0.4428, 0.2951, 0.5077, 0.2841, 0.5128, 0.2814, 0.5046, 0.2914, 0.5007, 0.8966, 0.233, 0.8658, 0.2329, 0.8724, 0.2186, 0.8949, 0.2095, 0.3231, 0.4804, 0.3182, 0.4878, 0.3133, 0.4839, 0.3179, 0.4773, 0.3297, 0.4493, 0.3299, 0.4572, 0.3247, 0.457, 0.3243, 0.4499, 0.3157, 0.4172, 0.3215, 0.4253, 0.316, 0.4286, 0.3105, 0.4187, 0.3182, 0.4878, 0.312, 0.495, 0.3073, 0.4901, 0.3133, 0.4839, 0.3299, 0.4572, 0.329, 0.4651, 0.3237, 0.464, 0.3247, 0.457, 0.3215, 0.4253, 0.3254, 0.4334, 0.3199, 0.4358, 0.316, 0.4286, 0.312, 0.495, 0.3043, 0.5017, 0.3, 0.4957, 0.3073, 0.4901, 0.3133, 0.4839, 0.3073, 0.4901, 0.3036, 0.4858, 0.3093, 0.4805, 0.3073, 0.4901, 0.3, 0.4957, 0.2967, 0.4907, 0.3036, 0.4858, 0.2907, 0.402, 0.2988, 0.406, 0.2957, 0.4101, 0.2888, 0.4076, 0.3, 0.4957, 0.2914, 0.5007, 0.2887, 0.4947, 0.2967, 0.4907, 0.2988, 0.406, 0.3047, 0.4142, 0.3011, 0.4176, 0.2957, 0.4101, 0.2914, 0.5007, 0.2814, 0.5046, 0.2795, 0.4976, 0.2887, 0.4947, 0.3047, 0.4142, 0.3105, 0.4187, 0.3056, 0.4224, 0.3011, 0.4176, 0.3105, 0.4187, 0.316, 0.4286, 0.3113, 0.4314, 0.3056, 0.4224, 0.316, 0.4286, 0.3199, 0.4358, 0.3155, 0.4379, 0.3113, 0.4314, 0.3199, 0.4358, 0.3227, 0.4428, 0.3183, 0.4443, 0.3155, 0.4379, 0.3227, 0.4428, 0.3243, 0.4499, 0.3198, 0.4506, 0.3183, 0.4443, 0.3243, 0.4499, 0.3247, 0.457, 0.3202, 0.4568, 0.3198, 0.4506, 0.3247, 0.457, 0.3237, 0.464, 0.3194, 0.463, 0.3202, 0.4568, 0.3237, 0.464, 0.3215, 0.4708, 0.3173, 0.469, 0.3194, 0.463, 0.3215, 0.4708, 0.3179, 0.4773, 0.3139, 0.4747, 0.3173, 0.469, 0.3179, 0.4773, 0.3133, 0.4839, 0.3093, 0.4805, 0.3139, 0.4747, 0.9511, 0.5817, 0.9363, 0.6176, 0.9363, 0.556, 0.9363, 0.5229, 0.9474, 0.5171, 0.9522, 0.5556, 0.9393, 0.5468, 0.9403, 0.4874, 0.9522, 0.4878, 0.9474, 0.5171, 0.9363, 0.5229, 0.525, 0.3762, 0.512, 0.3874, 0.5067, 0.3825, 0.5198, 0.3695, 0.9312, 0.8164, 0.962, 0.8173, 0.9618, 0.8308, 0.9309, 0.8301, 0.962, 0.8173, 0.9928, 0.8174, 0.9927, 0.8311, 0.9618, 0.8308, 0.4935, 0.4104, 0.4868, 0.4219, 0.4817, 0.4195, 0.4881, 0.4069, 0.35, 0.4125, 0.3535, 0.4246, 0.3437, 0.4271, 0.3398, 0.4164, 0.3535, 0.4246, 0.3557, 0.4362, 0.3461, 0.4377, 0.3437, 0.4271, 0.3557, 0.4362, 0.3567, 0.4475, 0.3473, 0.4481, 0.3461, 0.4377, 0.3567, 0.4475, 0.3568, 0.4587, 0.3474, 0.4583, 0.3473, 0.4481, 0.3568, 0.4587, 0.3555, 0.4699, 0.3462, 0.4685, 0.3474, 0.4583, 0.3555, 0.4699, 0.3532, 0.4812, 0.3438, 0.4786, 0.3462, 0.4685, 0.3532, 0.4812, 0.3497, 0.4926, 0.3401, 0.4888, 0.3438, 0.4786, 0.3497, 0.4926, 0.3446, 0.5042, 0.335, 0.499, 0.3401, 0.4888, 0.3446, 0.5042, 0.3377, 0.5159, 0.3282, 0.5091, 0.335, 0.499, 0.3377, 0.5159, 0.3288, 0.5273, 0.3196, 0.519, 0.3282, 0.5091, 0.3288, 0.5273, 0.3182, 0.5387, 0.3091, 0.5285, 0.3196, 0.519, 0.3182, 0.5387, 0.3051, 0.5501, 0.2963, 0.5376, 0.3091, 0.5285, 0.9295, 0.1111, 0.9299, 0.09722, 0.9695, 0.09924, 0.9693, 0.1122, 0.8658, 0.7834, 0.8658, 0.703, 0.8961, 0.7001, 0.8962, 0.7834, 0.525, 0.3762, 0.5287, 0.3815, 0.5174, 0.3909, 0.512, 0.3874, 0.4753, 0.4779, 0.4832, 0.4777, 0.4842, 0.4883, 0.4761, 0.4894, 0.4822, 0.4332, 0.4902, 0.4361, 0.4868, 0.4464, 0.479, 0.4444, 0.4933, 0.5375, 0.5018, 0.5319, 0.5104, 0.5429, 0.5018, 0.55, 0.9312, 0.8164, 0.9295, 0.8045, 0.9638, 0.7938, 0.962, 0.8173, 0.4761, 0.4894, 0.4842, 0.4883, 0.4865, 0.499, 0.4781, 0.5011, 0.479, 0.4444, 0.4868, 0.4464, 0.4846, 0.4568, 0.4767, 0.4555, 0.5018, 0.55, 0.5104, 0.5429, 0.5214, 0.5537, 0.5129, 0.5629, 0.962, 0.8173, 0.9638, 0.7938, 0.9862, 0.8031, 0.9928, 0.8174, 0.4781, 0.5011, 0.4865, 0.499, 0.49, 0.51, 0.4816, 0.5131, 0.4767, 0.4555, 0.4846, 0.4568, 0.4833, 0.4672, 0.4755, 0.4667, 0.4935, 0.4104, 0.5006, 0.412, 0.4946, 0.4259, 0.4868, 0.4219, 0.4816, 0.5131, 0.49, 0.51, 0.4951, 0.5209, 0.4866, 0.5252, 0.4755, 0.4667, 0.4833, 0.4672, 0.4832, 0.4777, 0.4753, 0.4779, 0.4868, 0.4219, 0.4946, 0.4259, 0.4902, 0.4361, 0.4822, 0.4332, 0.4866, 0.5252, 0.4951, 0.5209, 0.5018, 0.5319, 0.4933, 0.5375, 0.49, 0.51, 0.497, 0.5071, 0.5019, 0.5171, 0.4951, 0.5209, 0.4951, 0.5209, 0.5019, 0.5171, 0.5086, 0.5269, 0.5018, 0.5319, 0.5287, 0.3815, 0.5337, 0.3893, 0.524, 0.397, 0.5174, 0.3909, 0.5018, 0.5319, 0.5086, 0.5269, 0.517, 0.5364, 0.5104, 0.5429, 0.5174, 0.3909, 0.524, 0.397, 0.5153, 0.4111, 0.509, 0.4055, 0.5104, 0.5429, 0.517, 0.5364, 0.5278, 0.5454, 0.5214, 0.5537, 0.509, 0.4055, 0.5153, 0.4111, 0.5068, 0.417, 0.5006, 0.412, 0.5006, 0.412, 0.5068, 0.417, 0.5011, 0.4289, 0.4946, 0.4259, 0.4946, 0.4259, 0.5011, 0.4289, 0.4967, 0.4387, 0.4902, 0.4361, 0.4902, 0.4361, 0.4967, 0.4387, 0.4935, 0.4483, 0.4868, 0.4464, 0.4868, 0.4464, 0.4935, 0.4483, 0.4911, 0.4578, 0.4846, 0.4568, 0.4846, 0.4568, 0.4911, 0.4578, 0.49, 0.4676, 0.4833, 0.4672, 0.4833, 0.4672, 0.49, 0.4676, 0.49, 0.4774, 0.4832, 0.4777, 0.4832, 0.4777, 0.49, 0.4774, 0.4912, 0.4872, 0.4842, 0.4883, 0.4842, 0.4883, 0.4912, 0.4872, 0.4933, 0.4972, 0.4865, 0.499, 0.4865, 0.499, 0.4933, 0.4972, 0.497, 0.5071, 0.49, 0.51, 0.9511, 0.6538, 0.9363, 0.6795, 0.9363, 0.6179, 0.9454, 0.3293, 0.9424, 0.3532, 0.9295, 0.362, 0.9343, 0.3235, 0.9414, 0.2938, 0.9454, 0.3293, 0.9343, 0.3235, 0.9295, 0.2942, 0.4235, 0.4067, 0.4227, 0.4105, 0.4143, 0.4085, 0.4147, 0.4049, 0.4147, 0.4049, 0.4143, 0.4085, 0.4061, 0.4082, 0.4061, 0.4047, 0.3572, 0.4699, 0.3648, 0.4689, 0.3669, 0.4784, 0.3597, 0.4808, 0.4644, 0.4886, 0.4573, 0.4852, 0.4608, 0.4758, 0.4685, 0.4778, 0.3673, 0.4277, 0.3735, 0.4319, 0.3689, 0.4403, 0.3619, 0.4372, 0.3887, 0.5135, 0.3919, 0.5069, 0.4006, 0.5102, 0.3987, 0.5172, 0.4674, 0.4437, 0.46, 0.4461, 0.4561, 0.4371, 0.4628, 0.4334, 0.4197, 0.519, 0.419, 0.5119, 0.4282, 0.5099, 0.4302, 0.517, 0.3597, 0.4808, 0.3669, 0.4784, 0.3709, 0.4874, 0.3641, 0.4911, 0.4583, 0.4985, 0.452, 0.4937, 0.4573, 0.4852, 0.4644, 0.4886, 0.3619, 0.4372, 0.3689, 0.4403, 0.3658, 0.4495, 0.3584, 0.4477, 0.3987, 0.5172, 0.4006, 0.5102, 0.4097, 0.5119, 0.4091, 0.5192, 0.47, 0.4548, 0.4622, 0.4557, 0.46, 0.4461, 0.4674, 0.4437, 0.4091, 0.5192, 0.4097, 0.5119, 0.419, 0.5119, 0.4197, 0.519, 0.3641, 0.4911, 0.3709, 0.4874, 0.3765, 0.4955, 0.3706, 0.5007, 0.4502, 0.5071, 0.4451, 0.5009, 0.452, 0.4937, 0.4583, 0.4985, 0.3584, 0.4477, 0.3658, 0.4495, 0.3644, 0.4591, 0.357, 0.4587, 0.4702, 0.4663, 0.4625, 0.4658, 0.4622, 0.4557, 0.47, 0.4548, 0.3829, 0.4125, 0.3877, 0.4155, 0.3794, 0.4247, 0.3743, 0.4195, 0.3706, 0.5007, 0.3765, 0.4955, 0.3838, 0.5021, 0.3794, 0.5081, 0.4565, 0.4243, 0.4508, 0.4293, 0.443, 0.4193, 0.4481, 0.4163, 0.4402, 0.513, 0.4368, 0.5062, 0.4451, 0.5009, 0.4502, 0.5071, 0.357, 0.4587, 0.3644, 0.4591, 0.3648, 0.4689, 0.3572, 0.4699, 0.4685, 0.4778, 0.4608, 0.4758, 0.4625, 0.4658, 0.4702, 0.4663, 0.3743, 0.4195, 0.3794, 0.4247, 0.3735, 0.4319, 0.3673, 0.4277, 0.3794, 0.5081, 0.3838, 0.5021, 0.3919, 0.5069, 0.3887, 0.5135, 0.4628, 0.4334, 0.4561, 0.4371, 0.4508, 0.4293, 0.4565, 0.4243, 0.4302, 0.517, 0.4282, 0.5099, 0.4368, 0.5062, 0.4402, 0.513, 0.3765, 0.4955, 0.3812, 0.4914, 0.3875, 0.4971, 0.3838, 0.5021, 0.4097, 0.5119, 0.4103, 0.5061, 0.4184, 0.506, 0.419, 0.5119, 0.443, 0.4193, 0.4395, 0.4241, 0.4319, 0.4234, 0.4343, 0.4163, 0.3838, 0.5021, 0.3875, 0.4971, 0.3945, 0.5017, 0.3919, 0.5069, 0.4143, 0.4085, 0.4136, 0.4136, 0.4068, 0.4131, 0.4061, 0.4082, 0.4508, 0.4293, 0.4459, 0.4328, 0.4395, 0.4241, 0.443, 0.4193, 0.3919, 0.5069, 0.3945, 0.5017, 0.4022, 0.5046, 0.4006, 0.5102, 0.4061, 0.4082, 0.4068, 0.4131, 0.398, 0.4179, 0.3956, 0.4124, 0.4561, 0.4371, 0.4508, 0.44, 0.4459, 0.4328, 0.4508, 0.4293, 0.4006, 0.5102, 0.4022, 0.5046, 0.4103, 0.5061, 0.4097, 0.5119, 0.3956, 0.4124, 0.398, 0.4179, 0.3914, 0.4207, 0.3877, 0.4155, 0.46, 0.4461, 0.4542, 0.4479, 0.4508, 0.44, 0.4561, 0.4371, 0.3877, 0.4155, 0.3914, 0.4207, 0.384, 0.4288, 0.3794, 0.4247, 0.4622, 0.4557, 0.456, 0.4565, 0.4542, 0.4479, 0.46, 0.4461, 0.3794, 0.4247, 0.384, 0.4288, 0.3785, 0.4353, 0.3735, 0.4319, 0.4625, 0.4658, 0.456, 0.4653, 0.456, 0.4565, 0.4622, 0.4557, 0.3735, 0.4319, 0.3785, 0.4353, 0.3744, 0.4427, 0.3689, 0.4403, 0.4608, 0.4758, 0.4546, 0.4741, 0.456, 0.4653, 0.4625, 0.4658, 0.3689, 0.4403, 0.3744, 0.4427, 0.3717, 0.4509, 0.3658, 0.4495, 0.4573, 0.4852, 0.4516, 0.4824, 0.4546, 0.4741, 0.4608, 0.4758, 0.3658, 0.4495, 0.3717, 0.4509, 0.3705, 0.4595, 0.3644, 0.4591, 0.452, 0.4937, 0.447, 0.4898, 0.4516, 0.4824, 0.4573, 0.4852, 0.3644, 0.4591, 0.3705, 0.4595, 0.3709, 0.4681, 0.3648, 0.4689, 0.4451, 0.5009, 0.4411, 0.4962, 0.447, 0.4898, 0.452, 0.4937, 0.3648, 0.4689, 0.3709, 0.4681, 0.3728, 0.4765, 0.3669, 0.4784, 0.4368, 0.5062, 0.4341, 0.5011, 0.4411, 0.4962, 0.4451, 0.5009, 0.3669, 0.4784, 0.3728, 0.4765, 0.3762, 0.4844, 0.3709, 0.4874, 0.4282, 0.5099, 0.4264, 0.5044, 0.4341, 0.5011, 0.4368, 0.5062, 0.4227, 0.4105, 0.4205, 0.4156, 0.4136, 0.4136, 0.4143, 0.4085, 0.3709, 0.4874, 0.3762, 0.4844, 0.3812, 0.4914, 0.3765, 0.4955, 0.419, 0.5119, 0.4184, 0.506, 0.4264, 0.5044, 0.4282, 0.5099, 0.4343, 0.4163, 0.4319, 0.4234, 0.4205, 0.4156, 0.4227, 0.4105, 0.4227, 0.4105, 0.4235, 0.4067, 0.4339, 0.4117, 0.4343, 0.4163, 0.4343, 0.4163, 0.4339, 0.4117, 0.4481, 0.4163, 0.443, 0.4193, 0.3956, 0.4124, 0.3877, 0.4155, 0.3829, 0.4125, 0.3961, 0.4083, 0.4061, 0.4082, 0.3956, 0.4124, 0.3961, 0.4083, 0.4061, 0.4047, 0.5018, 0.55, 0.5129, 0.5629, 0.507, 0.5684, 0.4961, 0.5543, 0.4933, 0.5375, 0.5018, 0.55, 0.4961, 0.5543, 0.4877, 0.5409, 0.4866, 0.5252, 0.4933, 0.5375, 0.4877, 0.5409, 0.481, 0.5278, 0.4816, 0.5131, 0.4866, 0.5252, 0.481, 0.5278, 0.4759, 0.5149, 0.4781, 0.5011, 0.4816, 0.5131, 0.4759, 0.5149, 0.4728, 0.5022, 0.4761, 0.4894, 0.4781, 0.5011, 0.4728, 0.5022, 0.471, 0.4899, 0.4753, 0.4779, 0.4761, 0.4894, 0.471, 0.4899, 0.4702, 0.4781, 0.4755, 0.4667, 0.4753, 0.4779, 0.4702, 0.4781, 0.4705, 0.4663, 0.4767, 0.4555, 0.4755, 0.4667, 0.4705, 0.4663, 0.4717, 0.4548, 0.479, 0.4444, 0.4767, 0.4555, 0.4717, 0.4548, 0.4739, 0.4432, 0.4822, 0.4332, 0.479, 0.4444, 0.4739, 0.4432, 0.4772, 0.4315, 0.4868, 0.4219, 0.4822, 0.4332, 0.4772, 0.4315, 0.4817, 0.4195, 0.4961, 0.5543, 0.507, 0.5684, 0.468, 0.5934, 0.4604, 0.5738, 0.4877, 0.5409, 0.4961, 0.5543, 0.4604, 0.5738, 0.4545, 0.5563, 0.481, 0.5278, 0.4877, 0.5409, 0.4545, 0.5563, 0.4504, 0.5421, 0.4759, 0.5149, 0.481, 0.5278, 0.4504, 0.5421, 0.4471, 0.5311, 0.3743, 0.4195, 0.3673, 0.4277, 0.3535, 0.4246, 0.35, 0.4125, 0.357, 0.4587, 0.3572, 0.4699, 0.3555, 0.4699, 0.3568, 0.4587, 0.3572, 0.4699, 0.3597, 0.4808, 0.3532, 0.4812, 0.3555, 0.4699, 0.3597, 0.4808, 0.3641, 0.4911, 0.3497, 0.4926, 0.3532, 0.4812, 0.3641, 0.4911, 0.3706, 0.5007, 0.3446, 0.5042, 0.3497, 0.4926, 0.3584, 0.4477, 0.357, 0.4587, 0.3568, 0.4587, 0.3567, 0.4475, 0.3619, 0.4372, 0.3584, 0.4477, 0.3567, 0.4475, 0.3557, 0.4362, 0.3673, 0.4277, 0.3619, 0.4372, 0.3557, 0.4362, 0.3535, 0.4246, 0.4628, 0.4334, 0.4772, 0.4315, 0.4739, 0.4432, 0.4674, 0.4437, 0.4565, 0.4243, 0.4817, 0.4195, 0.4772, 0.4315, 0.4628, 0.4334, 0.9284, 0.3209, 0.8974, 0.3211, 0.8966, 0.2427, 0.9275, 0.2421, 0.8974, 0.3211, 0.8664, 0.3214, 0.8662, 0.294, 0.8966, 0.2427, 0.3449, 0.3998, 0.35, 0.4125, 0.3398, 0.4164, 0.3343, 0.4056, 0.3165, 0.3628, 0.3279, 0.3746, 0.3039, 0.4007, 0.2937, 0.3945, 0.5198, 0.3695, 0.5067, 0.3825, 0.4735, 0.3577, 0.484, 0.3392, 0.9309, 0.8301, 0.9618, 0.8308, 0.9613, 0.867, 0.9298, 0.9003, 0.9618, 0.8308, 0.9927, 0.8311, 0.9917, 0.9013, 0.9613, 0.867, 0.8978, 0.3666, 0.8672, 0.3916, 0.8664, 0.3214, 0.8974, 0.3211, 0.3528, 0.335, 0.3619, 0.3538, 0.3279, 0.3746, 0.3165, 0.3628, 0.9289, 0.391, 0.8978, 0.3666, 0.8974, 0.3211, 0.9284, 0.3209, 0.3714, 0.3273, 0.378, 0.3476, 0.3619, 0.3538, 0.3528, 0.335, 0.3937, 0.3215, 0.3991, 0.3436, 0.378, 0.3476, 0.3714, 0.3273, 0.4184, 0.3199, 0.4177, 0.3425, 0.3991, 0.3436, 0.3937, 0.3215, 0.4431, 0.3228, 0.4363, 0.3449, 0.4177, 0.3425, 0.4184, 0.3199, 0.3735, 0.3854, 0.3961, 0.4083, 0.3829, 0.4125, 0.3449, 0.3998, 0.4654, 0.33, 0.4574, 0.3504, 0.4363, 0.3449, 0.4431, 0.3228, 0.3829, 0.4125, 0.3743, 0.4195, 0.35, 0.4125, 0.3449, 0.3998, 0.484, 0.3392, 0.4735, 0.3577, 0.4574, 0.3504, 0.4654, 0.33, 0.8963, 0.659, 0.9312, 0.6325, 0.9354, 0.7028, 0.8961, 0.7001, 0.8961, 0.7001, 0.8658, 0.703, 0.8698, 0.6335, 0.8963, 0.659, 0.8961, 0.7001, 0.9354, 0.7028, 0.9358, 0.7308, 0.8962, 0.7834, 0.9695, 0.09924, 0.9299, 0.09722, 0.9346, 0.02628, 0.9698, 0.06358, 0.9695, 0.09924, 0.9998, 0.09834, 0.9998, 0.1123, 0.9693, 0.1122, 0.9698, 0.06358, 0.9973, 0.02796, 0.9998, 0.09834, 0.9695, 0.09924, 0.4481, 0.4163, 0.4881, 0.4069, 0.4817, 0.4195, 0.4565, 0.4243, 0.4339, 0.4117, 0.4595, 0.3894, 0.4881, 0.4069, 0.4481, 0.4163, 0.998, 0.0001981, 0.9973, 0.02796, 0.9698, 0.06358, 0.9346, 0.02628, 0.8698, 0.6335, 0.8693, 0.6063, 0.9312, 0.6325, 0.8963, 0.659, 0.9291, 0.4183, 0.8672, 0.3916, 0.8978, 0.3666, 0.9289, 0.391, 0.9917, 0.9013, 0.9295, 0.9277, 0.9298, 0.9003, 0.9613, 0.867, 0.4235, 0.4067, 0.4147, 0.4049, 0.4165, 0.3782, 0.4299, 0.3801, 0.4177, 0.3425, 0.4165, 0.3782, 0.4029, 0.3788, 0.3991, 0.3436, 0.3735, 0.3854, 0.378, 0.3476, 0.3991, 0.3436, 0.4029, 0.3788, 0.4299, 0.3801, 0.4165, 0.3782, 0.4177, 0.3425, 0.4363, 0.3449, 0.4029, 0.3788, 0.4165, 0.3782, 0.4147, 0.4049, 0.4061, 0.4047, 0.4061, 0.4047, 0.3961, 0.4083, 0.3735, 0.3854, 0.4029, 0.3788, 0.4235, 0.4067, 0.4299, 0.3801, 0.4595, 0.3894, 0.4339, 0.4117, 0.4595, 0.3894, 0.4299, 0.3801, 0.4363, 0.3449, 0.4574, 0.3504, 0.4674, 0.4437, 0.4739, 0.4432, 0.4717, 0.4548, 0.47, 0.4548, 0.47, 0.4548, 0.4717, 0.4548, 0.4705, 0.4663, 0.4702, 0.4663, 0.4702, 0.4663, 0.4705, 0.4663, 0.4702, 0.4781, 0.4685, 0.4778, 0.4685, 0.4778, 0.4702, 0.4781, 0.471, 0.4899, 0.4644, 0.4886, 0.4644, 0.4886, 0.471, 0.4899, 0.4728, 0.5022, 0.4583, 0.4985, 0.4583, 0.4985, 0.4728, 0.5022, 0.4759, 0.5149, 0.4502, 0.5071, 0.4545, 0.5563, 0.4604, 0.5738, 0.4435, 0.5787, 0.4398, 0.5602, 0.4604, 0.5738, 0.468, 0.5934, 0.4485, 0.5997, 0.4435, 0.5787, 0.4504, 0.5421, 0.4545, 0.5563, 0.4398, 0.5602, 0.4368, 0.5461, 0.4435, 0.5787, 0.4485, 0.5997, 0.4255, 0.6038, 0.4238, 0.5814, 0.4398, 0.5602, 0.4435, 0.5787, 0.4238, 0.5814, 0.4227, 0.5629, 0.4238, 0.5814, 0.4255, 0.6038, 0.4014, 0.6039, 0.4036, 0.581, 0.4227, 0.5629, 0.4238, 0.5814, 0.4036, 0.581, 0.4053, 0.563, 0.4036, 0.581, 0.4014, 0.6039, 0.3777, 0.5989, 0.3834, 0.5777, 0.4053, 0.563, 0.4036, 0.581, 0.3834, 0.5777, 0.3879, 0.5598, 0.3879, 0.5598, 0.3834, 0.5777, 0.3651, 0.5715, 0.372, 0.5542, 0.3834, 0.5777, 0.3777, 0.5989, 0.3563, 0.5912, 0.3651, 0.5715, 0.372, 0.5542, 0.3651, 0.5715, 0.3495, 0.5637, 0.3583, 0.5479, 0.3773, 0.541, 0.372, 0.5542, 0.3583, 0.5479, 0.3648, 0.5349, 0.3651, 0.5715, 0.3563, 0.5912, 0.3386, 0.5814, 0.3495, 0.5637, 0.3495, 0.5637, 0.3386, 0.5814, 0.3051, 0.5501, 0.3182, 0.5387, 0.3583, 0.5479, 0.3495, 0.5637, 0.3182, 0.5387, 0.3288, 0.5273, 0.3648, 0.5349, 0.3583, 0.5479, 0.3288, 0.5273, 0.3377, 0.5159, 0.3446, 0.5042, 0.3706, 0.5007, 0.3794, 0.5081, 0.3703, 0.5248, 0.4197, 0.519, 0.4209, 0.5375, 0.4076, 0.5372, 0.4091, 0.5192, 0.4091, 0.5192, 0.4076, 0.5372, 0.3942, 0.5352, 0.3987, 0.5172, 0.3879, 0.5598, 0.372, 0.5542, 0.3773, 0.541, 0.3915, 0.5458, 0.3773, 0.541, 0.3814, 0.531, 0.3942, 0.5352, 0.3915, 0.5458, 0.4502, 0.5071, 0.4759, 0.5149, 0.4471, 0.5311, 0.4402, 0.513, 0.4302, 0.517, 0.434, 0.5357, 0.4209, 0.5375, 0.4197, 0.519, 0.4398, 0.5602, 0.4227, 0.5629, 0.4217, 0.5484, 0.4368, 0.5461, 0.4368, 0.5461, 0.4217, 0.5484, 0.4209, 0.5375, 0.434, 0.5357, 0.434, 0.5357, 0.4471, 0.5311, 0.4504, 0.5421, 0.4368, 0.5461, 0.4066, 0.5483, 0.4217, 0.5484, 0.4227, 0.5629, 0.4053, 0.563, 0.3915, 0.5458, 0.4066, 0.5483, 0.4053, 0.563, 0.3879, 0.5598, 0.3942, 0.5352, 0.4076, 0.5372, 0.4066, 0.5483, 0.3915, 0.5458, 0.4076, 0.5372, 0.4209, 0.5375, 0.4217, 0.5484, 0.4066, 0.5483, 0.3648, 0.5349, 0.3703, 0.5248, 0.3814, 0.531, 0.3773, 0.541, 0.3446, 0.5042, 0.3703, 0.5248, 0.3648, 0.5349, 0.3377, 0.5159, 0.3703, 0.5248, 0.3794, 0.5081, 0.3887, 0.5135, 0.3814, 0.531, 0.3942, 0.5352, 0.3814, 0.531, 0.3887, 0.5135, 0.3987, 0.5172, 0.4402, 0.513, 0.4471, 0.5311, 0.434, 0.5357, 0.4302, 0.517, 0.524, 0.397, 0.5277, 0.4069, 0.5153, 0.4111, 0.5337, 0.3893, 0.5404, 0.4016, 0.5277, 0.4069, 0.524, 0.397, 0.5153, 0.4111, 0.5202, 0.4235, 0.5098, 0.4268, 0.5068, 0.417, 0.5068, 0.417, 0.5098, 0.4268, 0.5011, 0.4289, 0.5011, 0.4289, 0.5033, 0.4373, 0.4967, 0.4387, 0.4967, 0.4387, 0.4982, 0.4477, 0.4935, 0.4483, 0.4935, 0.4483, 0.4939, 0.4578, 0.4911, 0.4578, 0.4911, 0.4578, 0.491, 0.4677, 0.49, 0.4676, 0.5256, 0.4697, 0.5388, 0.4704, 0.5371, 0.4847, 0.5243, 0.4826, 0.5388, 0.4704, 0.554, 0.4714, 0.5523, 0.4873, 0.5371, 0.4847, 0.5146, 0.469, 0.5256, 0.4697, 0.5243, 0.4826, 0.5133, 0.4808, 0.49, 0.4676, 0.491, 0.4677, 0.49, 0.4774, 0.5057, 0.4685, 0.5146, 0.469, 0.5133, 0.4808, 0.5045, 0.4795, 0.4988, 0.4681, 0.5057, 0.4685, 0.5045, 0.4795, 0.4977, 0.4785, 0.4938, 0.4678, 0.4988, 0.4681, 0.4977, 0.4785, 0.4929, 0.4778, 0.491, 0.4677, 0.4938, 0.4678, 0.4929, 0.4778, 0.49, 0.4774, 0.5133, 0.4808, 0.5243, 0.4826, 0.5217, 0.4947, 0.5111, 0.492, 0.5045, 0.4795, 0.5133, 0.4808, 0.5111, 0.492, 0.5025, 0.4899, 0.4977, 0.4785, 0.5045, 0.4795, 0.5025, 0.4899, 0.4959, 0.4883, 0.5243, 0.4826, 0.5371, 0.4847, 0.5343, 0.498, 0.5217, 0.4947, 0.5371, 0.4847, 0.5523, 0.4873, 0.5488, 0.5021, 0.5343, 0.498, 0.4929, 0.4778, 0.4977, 0.4785, 0.4959, 0.4883, 0.4912, 0.4872, 0.49, 0.4774, 0.4929, 0.4778, 0.4912, 0.4872, 0.5025, 0.4899, 0.5111, 0.492, 0.5082, 0.502, 0.4998, 0.4992, 0.4959, 0.4883, 0.5025, 0.4899, 0.4998, 0.4992, 0.4933, 0.4972, 0.5217, 0.4947, 0.5343, 0.498, 0.5305, 0.5099, 0.5183, 0.5055, 0.5343, 0.498, 0.5488, 0.5021, 0.5442, 0.5153, 0.5305, 0.5099, 0.4912, 0.4872, 0.4959, 0.4883, 0.4933, 0.4972, 0.5111, 0.492, 0.5217, 0.4947, 0.5183, 0.5055, 0.5082, 0.502, 0.5082, 0.502, 0.5183, 0.5055, 0.5147, 0.5146, 0.505, 0.5104, 0.4998, 0.4992, 0.5082, 0.502, 0.505, 0.5104, 0.497, 0.5071, 0.4933, 0.4972, 0.4998, 0.4992, 0.497, 0.5071, 0.5183, 0.5055, 0.5305, 0.5099, 0.5263, 0.5198, 0.5147, 0.5146, 0.5305, 0.5099, 0.5442, 0.5153, 0.5392, 0.5261, 0.5263, 0.5198, 0.5263, 0.5198, 0.5392, 0.5261, 0.5347, 0.5346, 0.5223, 0.5276, 0.5147, 0.5146, 0.5263, 0.5198, 0.5223, 0.5276, 0.5113, 0.5218, 0.505, 0.5104, 0.5147, 0.5146, 0.5113, 0.5218, 0.5019, 0.5171, 0.497, 0.5071, 0.505, 0.5104, 0.5019, 0.5171, 0.5223, 0.5276, 0.5347, 0.5346, 0.5311, 0.5406, 0.5191, 0.5331, 0.5113, 0.5218, 0.5223, 0.5276, 0.5191, 0.5331, 0.5086, 0.5269, 0.5019, 0.5171, 0.5113, 0.5218, 0.5086, 0.5269, 0.5086, 0.5269, 0.5191, 0.5331, 0.517, 0.5364, 0.5191, 0.5331, 0.5311, 0.5406, 0.5286, 0.5442, 0.517, 0.5364, 0.517, 0.5364, 0.5286, 0.5442, 0.5278, 0.5454, 0.5257, 0.4567, 0.5389, 0.4561, 0.5388, 0.4704, 0.5256, 0.4697, 0.5389, 0.4561, 0.554, 0.4554, 0.554, 0.4714, 0.5388, 0.4704, 0.5147, 0.4571, 0.5257, 0.4567, 0.5256, 0.4697, 0.5146, 0.469, 0.5058, 0.4574, 0.5147, 0.4571, 0.5146, 0.469, 0.5057, 0.4685, 0.499, 0.4576, 0.5058, 0.4574, 0.5057, 0.4685, 0.4988, 0.4681, 0.4939, 0.4578, 0.499, 0.4576, 0.4988, 0.4681, 0.4938, 0.4678, 0.4911, 0.4578, 0.4939, 0.4578, 0.4938, 0.4678, 0.491, 0.4677, 0.5246, 0.4443, 0.5377, 0.4425, 0.5389, 0.4561, 0.5257, 0.4567, 0.5138, 0.4457, 0.5246, 0.4443, 0.5257, 0.4567, 0.5147, 0.4571, 0.505, 0.4469, 0.5138, 0.4457, 0.5147, 0.4571, 0.5058, 0.4574, 0.5377, 0.4425, 0.5523, 0.4402, 0.554, 0.4554, 0.5389, 0.4561, 0.4935, 0.4483, 0.4982, 0.4477, 0.499, 0.4576, 0.4939, 0.4578, 0.4982, 0.4477, 0.505, 0.4469, 0.5058, 0.4574, 0.499, 0.4576, 0.5227, 0.4331, 0.5352, 0.4302, 0.5377, 0.4425, 0.5246, 0.4443, 0.5352, 0.4302, 0.5495, 0.4266, 0.5523, 0.4402, 0.5377, 0.4425, 0.512, 0.4355, 0.5227, 0.4331, 0.5246, 0.4443, 0.5138, 0.4457, 0.5033, 0.4373, 0.512, 0.4355, 0.5138, 0.4457, 0.505, 0.4469, 0.4967, 0.4387, 0.5033, 0.4373, 0.505, 0.4469, 0.4982, 0.4477, 0.5202, 0.4235, 0.5323, 0.4198, 0.5352, 0.4302, 0.5227, 0.4331, 0.5323, 0.4198, 0.546, 0.4152, 0.5495, 0.4266, 0.5352, 0.4302, 0.5098, 0.4268, 0.5202, 0.4235, 0.5227, 0.4331, 0.512, 0.4355, 0.5011, 0.4289, 0.5098, 0.4268, 0.512, 0.4355, 0.5033, 0.4373, 0.5277, 0.4069, 0.5404, 0.4016, 0.546, 0.4152, 0.5323, 0.4198, 0.5153, 0.4111, 0.5277, 0.4069, 0.5323, 0.4198, 0.5202, 0.4235, 0.2922, 0.3981, 0.2802, 0.3944, 0.2811, 0.3901, 0.2937, 0.3945, 0.8676, 0.023, 0.8983, 0.02372, 0.8983, 0.03345, 0.8674, 0.03289, 0.8983, 0.02372, 0.9291, 0.02366, 0.9288, 0.08477, 0.8983, 0.03345, 0.2538, 0.3928, 0.2376, 0.3959, 0.2246, 0.352, 0.2511, 0.3512, 0.2376, 0.3959, 0.2228, 0.4043, 0.1949, 0.3605, 0.2246, 0.352, 0.2228, 0.4043, 0.2097, 0.4163, 0.1672, 0.3798, 0.1949, 0.3605, 0.2097, 0.4163, 0.2003, 0.4321, 0.1457, 0.4096, 0.1672, 0.3798, 0.2003, 0.4321, 0.1956, 0.4501, 0.1358, 0.4467, 0.1457, 0.4096, 0.1956, 0.4501, 0.1965, 0.4688, 0.1404, 0.4849, 0.1358, 0.4467, 0.1965, 0.4688, 0.203, 0.486, 0.158, 0.5174, 0.1404, 0.4849, 0.203, 0.486, 0.214, 0.5, 0.1837, 0.5398, 0.158, 0.5174, 0.214, 0.5, 0.2281, 0.5094, 0.2114, 0.5525, 0.1837, 0.5398, 0.2281, 0.5094, 0.2428, 0.515, 0.2385, 0.5552, 0.2114, 0.5525, 0.2428, 0.515, 0.2576, 0.517, 0.2616, 0.552, 0.2385, 0.5552, 0.2576, 0.517, 0.2715, 0.516, 0.2807, 0.5457, 0.2616, 0.552, 0.2715, 0.516, 0.2841, 0.5128, 0.2963, 0.5376, 0.2807, 0.5457, 0.9359, 0.4188, 0.9358, 0.4813, 0.8962, 0.4288, 0.8962, 0.4187, 0.8658, 0.4288, 0.8658, 0.4187, 0.8962, 0.4187, 0.8962, 0.4288, 0.2922, 0.3981, 0.2907, 0.402, 0.2806, 0.3995, 0.2802, 0.3944, 0.1965, 0.4688, 0.2086, 0.4662, 0.2136, 0.48, 0.203, 0.486, 0.2228, 0.4043, 0.2297, 0.4137, 0.2192, 0.4239, 0.2097, 0.4163, 0.2576, 0.517, 0.258, 0.5072, 0.2701, 0.5069, 0.2715, 0.516, 0.8676, 0.023, 0.8658, 0.01113, 0.9, 0.0001981, 0.8983, 0.02372, 0.203, 0.486, 0.2136, 0.48, 0.2222, 0.4914, 0.214, 0.5, 0.2097, 0.4163, 0.2192, 0.4239, 0.212, 0.437, 0.2003, 0.4321, 0.2715, 0.516, 0.2701, 0.5069, 0.2814, 0.5046, 0.2841, 0.5128, 0.8983, 0.02372, 0.9, 0.0001981, 0.9225, 0.00933, 0.9291, 0.02366, 0.214, 0.5, 0.2222, 0.4914, 0.2331, 0.4997, 0.2281, 0.5094, 0.2003, 0.4321, 0.212, 0.437, 0.2082, 0.4513, 0.1956, 0.4501, 0.2538, 0.3928, 0.2573, 0.3997, 0.2416, 0.4064, 0.2376, 0.3959, 0.2281, 0.5094, 0.2331, 0.4997, 0.2454, 0.5049, 0.2428, 0.515, 0.1956, 0.4501, 0.2082, 0.4513, 0.2086, 0.4662, 0.1965, 0.4688, 0.2376, 0.3959, 0.2416, 0.4064, 0.2297, 0.4137, 0.2228, 0.4043, 0.2428, 0.515, 0.2454, 0.5049, 0.258, 0.5072, 0.2576, 0.517, 0.2331, 0.4997, 0.2373, 0.4924, 0.2477, 0.4971, 0.2454, 0.5049, 0.2454, 0.5049, 0.2477, 0.4971, 0.2586, 0.4993, 0.258, 0.5072, 0.2907, 0.402, 0.2888, 0.4076, 0.2806, 0.4065, 0.2806, 0.3995, 0.258, 0.5072, 0.2586, 0.4993, 0.2693, 0.4994, 0.2701, 0.5069, 0.2806, 0.3995, 0.2806, 0.4065, 0.2663, 0.4098, 0.2667, 0.4019, 0.2701, 0.5069, 0.2693, 0.4994, 0.2795, 0.4976, 0.2814, 0.5046, 0.2667, 0.4019, 0.2663, 0.4098, 0.258, 0.4073, 0.2573, 0.3997, 0.2573, 0.3997, 0.258, 0.4073, 0.2457, 0.4143, 0.2416, 0.4064, 0.2416, 0.4064, 0.2457, 0.4143, 0.2354, 0.4209, 0.2297, 0.4137, 0.2297, 0.4137, 0.2354, 0.4209, 0.2268, 0.4298, 0.2192, 0.4239, 0.2192, 0.4239, 0.2268, 0.4298, 0.2204, 0.4405, 0.212, 0.437, 0.212, 0.437, 0.2204, 0.4405, 0.2175, 0.4523, 0.2082, 0.4513, 0.2082, 0.4513, 0.2175, 0.4523, 0.218, 0.4644, 0.2086, 0.4662, 0.2086, 0.4662, 0.218, 0.4644, 0.2216, 0.4758, 0.2136, 0.48, 0.2136, 0.48, 0.2216, 0.4758, 0.2282, 0.4854, 0.2222, 0.4914, 0.2222, 0.4914, 0.2282, 0.4854, 0.2373, 0.4924, 0.2331, 0.4997, 0.9511, 0.7158, 0.9363, 0.7415, 0.9363, 0.6799, 0.9295, 0.2579, 0.9325, 0.234, 0.9454, 0.2252, 0.9406, 0.2637, 0.9335, 0.2934, 0.9295, 0.2579, 0.9406, 0.2637, 0.9454, 0.293, 0.525, 0.3762, 0.5198, 0.3695, 0.5368, 0.3568, 0.5416, 0.3655, 0.8675, 0.9051, 0.8672, 0.8913, 0.8981, 0.8907, 0.8983, 0.9042, 0.8983, 0.9042, 0.8981, 0.8907, 0.929, 0.8904, 0.9291, 0.904, 0.588, 0.3487, 0.5854, 0.3355, 0.6225, 0.332, 0.621, 0.348, 0.2215, 0.3226, 0.2246, 0.352, 0.1949, 0.3605, 0.1819, 0.3291, 0.1819, 0.3291, 0.1949, 0.3605, 0.1672, 0.3798, 0.1414, 0.3509, 0.1414, 0.3509, 0.1672, 0.3798, 0.1457, 0.4096, 0.1081, 0.3905, 0.1081, 0.3905, 0.1457, 0.4096, 0.1358, 0.4467, 0.09184, 0.4436, 0.09184, 0.4436, 0.1358, 0.4467, 0.1404, 0.4849, 0.1004, 0.4989, 0.1004, 0.4989, 0.1404, 0.4849, 0.158, 0.5174, 0.1283, 0.5433, 0.1283, 0.5433, 0.158, 0.5174, 0.1837, 0.5398, 0.1664, 0.5706, 0.1664, 0.5706, 0.1837, 0.5398, 0.2114, 0.5525, 0.2062, 0.5825, 0.2062, 0.5825, 0.2114, 0.5525, 0.2385, 0.5552, 0.241, 0.58, 0.241, 0.58, 0.2385, 0.5552, 0.2616, 0.552, 0.268, 0.5717, 0.268, 0.5717, 0.2616, 0.552, 0.2807, 0.5457, 0.2887, 0.5613, 0.2887, 0.5613, 0.2807, 0.5457, 0.2963, 0.5376, 0.3051, 0.5501, 0.9295, 0.1137, 0.9693, 0.1127, 0.9694, 0.1257, 0.9299, 0.1276, 0.8658, 0.4288, 0.8962, 0.4288, 0.8961, 0.512, 0.8658, 0.5091, 0.525, 0.3762, 0.5416, 0.3655, 0.5432, 0.3735, 0.5287, 0.3815, 0.7155, 0.5343, 0.6833, 0.5741, 0.6628, 0.5507, 0.685, 0.519, 0.6578, 0.3594, 0.6938, 0.3859, 0.6709, 0.4063, 0.6446, 0.3833, 0.5464, 0.5873, 0.5275, 0.5753, 0.5354, 0.5635, 0.5532, 0.5721, 0.8675, 0.9051, 0.8983, 0.9042, 0.9001, 0.9277, 0.8658, 0.9169, 0.6833, 0.5741, 0.6435, 0.5964, 0.6327, 0.5701, 0.6628, 0.5507, 0.6938, 0.3859, 0.7213, 0.4282, 0.6894, 0.4398, 0.6709, 0.4063, 0.5275, 0.5753, 0.5129, 0.5629, 0.5214, 0.5537, 0.5354, 0.5635, 0.8983, 0.9042, 0.9291, 0.904, 0.9225, 0.9184, 0.9001, 0.9277, 0.6435, 0.5964, 0.6039, 0.6025, 0.6027, 0.5789, 0.6327, 0.5701, 0.7213, 0.4282, 0.7301, 0.4818, 0.6945, 0.4798, 0.6894, 0.4398, 0.588, 0.3487, 0.621, 0.348, 0.6166, 0.3711, 0.584, 0.3635, 0.6039, 0.6025, 0.5713, 0.5974, 0.5753, 0.5779, 0.6027, 0.5789, 0.7301, 0.4818, 0.7155, 0.5343, 0.685, 0.519, 0.6945, 0.4798, 0.621, 0.348, 0.6578, 0.3594, 0.6446, 0.3833, 0.6166, 0.3711, 0.5713, 0.5974, 0.5464, 0.5873, 0.5532, 0.5721, 0.5753, 0.5779, 0.6027, 0.5789, 0.5753, 0.5779, 0.5768, 0.5629, 0.5994, 0.5608, 0.5753, 0.5779, 0.5532, 0.5721, 0.5571, 0.5595, 0.5768, 0.5629, 0.5287, 0.3815, 0.5432, 0.3735, 0.5462, 0.3841, 0.5337, 0.3893, 0.5532, 0.5721, 0.5354, 0.5635, 0.5409, 0.5533, 0.5571, 0.5595, 0.5432, 0.3735, 0.566, 0.3716, 0.5686, 0.3842, 0.5462, 0.3841, 0.5354, 0.5635, 0.5214, 0.5537, 0.5278, 0.5454, 0.5409, 0.5533, 0.566, 0.3716, 0.584, 0.3635, 0.5847, 0.3791, 0.5686, 0.3842, 0.584, 0.3635, 0.6166, 0.3711, 0.6106, 0.3868, 0.5847, 0.3791, 0.6166, 0.3711, 0.6446, 0.3833, 0.6334, 0.3996, 0.6106, 0.3868, 0.6446, 0.3833, 0.6709, 0.4063, 0.6533, 0.4198, 0.6334, 0.3996, 0.6709, 0.4063, 0.6894, 0.4398, 0.6666, 0.4471, 0.6533, 0.4198, 0.6894, 0.4398, 0.6945, 0.4798, 0.67, 0.4785, 0.6666, 0.4471, 0.6945, 0.4798, 0.685, 0.519, 0.6628, 0.5092, 0.67, 0.4785, 0.685, 0.519, 0.6628, 0.5507, 0.6459, 0.5345, 0.6628, 0.5092, 0.6628, 0.5507, 0.6327, 0.5701, 0.6238, 0.5523, 0.6459, 0.5345, 0.6327, 0.5701, 0.6027, 0.5789, 0.5994, 0.5608, 0.6238, 0.5523, 0.9606, 0.2509, 0.9458, 0.2868, 0.9458, 0.2252, 0.9522, 0.4514, 0.9411, 0.4572, 0.9363, 0.4187, 0.9492, 0.4276, 0.9482, 0.487, 0.9363, 0.4865, 0.9411, 0.4572, 0.9522, 0.4514, 0.4856, 0.08944, 0.4192, 0.08532, 0.4184, 0.05386, 0.4944, 0.06111, 0.4192, 0.08532, 0.3536, 0.09272, 0.3439, 0.06568, 0.4184, 0.05386, 0.09177, 0.5008, 0.1006, 0.5594, 0.05367, 0.5707, 0.04572, 0.5046, 0.7259, 0.6168, 0.7482, 0.5507, 0.8015, 0.5638, 0.7776, 0.64, 0.1431, 0.276, 0.1168, 0.3316, 0.07307, 0.3142, 0.1003, 0.2522, 0.2419, 0.7752, 0.3048, 0.8093, 0.2827, 0.8651, 0.2091, 0.8227, 0.741, 0.3485, 0.7129, 0.2829, 0.7632, 0.2567, 0.7938, 0.3312, 0.449, 0.8292, 0.5214, 0.8131, 0.5407, 0.8709, 0.4549, 0.8907, 0.1006, 0.5594, 0.1195, 0.6198, 0.0725, 0.6386, 0.05367, 0.5707, 0.6907, 0.6804, 0.7259, 0.6168, 0.7776, 0.64, 0.7391, 0.7131, 0.1168, 0.3316, 0.09995, 0.3875, 0.05556, 0.377, 0.07307, 0.3142, 0.3048, 0.8093, 0.3754, 0.8277, 0.3665, 0.8906, 0.2827, 0.8651, 0.7557, 0.4161, 0.741, 0.3485, 0.7938, 0.3312, 0.8097, 0.4088, 0.3754, 0.8277, 0.449, 0.8292, 0.4549, 0.8907, 0.3665, 0.8906, 0.1195, 0.6198, 0.1467, 0.6773, 0.1031, 0.7053, 0.0725, 0.6386, 0.6472, 0.7364, 0.6907, 0.6804, 0.7391, 0.7131, 0.6873, 0.7786, 0.09995, 0.3875, 0.09042, 0.4435, 0.04732, 0.4403, 0.05556, 0.377, 0.7593, 0.4837, 0.7557, 0.4161, 0.8097, 0.4088, 0.8109, 0.4865, 0.2126, 0.1754, 0.1768, 0.2232, 0.1362, 0.1948, 0.2038, 0.1386, 0.1467, 0.6773, 0.189, 0.7294, 0.149, 0.7678, 0.1031, 0.7053, 0.6763, 0.2228, 0.6375, 0.171, 0.6457, 0.1311, 0.7225, 0.191, 0.5883, 0.7808, 0.6472, 0.7364, 0.6873, 0.7786, 0.6196, 0.8324, 0.09042, 0.4435, 0.09177, 0.5008, 0.04572, 0.5046, 0.04732, 0.4403, 0.7482, 0.5507, 0.7593, 0.4837, 0.8109, 0.4865, 0.8015, 0.5638, 0.1768, 0.2232, 0.1431, 0.276, 0.1003, 0.2522, 0.1362, 0.1948, 0.189, 0.7294, 0.2419, 0.7752, 0.2091, 0.8227, 0.149, 0.7678, 0.7129, 0.2829, 0.6763, 0.2228, 0.7225, 0.191, 0.7632, 0.2567, 0.5214, 0.8131, 0.5883, 0.7808, 0.6196, 0.8324, 0.5407, 0.8709, 0.1031, 0.7053, 0.149, 0.7678, 0.1062, 0.8048, 0.05674, 0.7315, 0.3665, 0.8906, 0.4549, 0.8907, 0.4614, 0.9529, 0.3571, 0.9529, 0.6457, 0.1311, 0.5892, 0.08811, 0.6134, 0.0396, 0.6807, 0.08495, 0.149, 0.7678, 0.2091, 0.8227, 0.1732, 0.8703, 0.1062, 0.8048, 0.4184, 0.05386, 0.3439, 0.06568, 0.3313, 0.01332, 0.4167, 0.0001981, 0.7225, 0.191, 0.6457, 0.1311, 0.6807, 0.08495, 0.7632, 0.156, 0.2091, 0.8227, 0.2827, 0.8651, 0.2576, 0.9222, 0.1732, 0.8703, 0.3439, 0.06568, 0.2554, 0.09576, 0.23, 0.05278, 0.3313, 0.01332, 0.7632, 0.2567, 0.7225, 0.191, 0.7632, 0.156, 0.8135, 0.2304, 0.2827, 0.8651, 0.3665, 0.8906, 0.3571, 0.9529, 0.2576, 0.9222, 0.2554, 0.09576, 0.2038, 0.1386, 0.1718, 0.09678, 0.23, 0.05278, 0.7938, 0.3312, 0.7632, 0.2567, 0.8135, 0.2304, 0.8485, 0.3145, 0.2038, 0.1386, 0.1362, 0.1948, 0.09909, 0.1645, 0.1718, 0.09678, 0.8097, 0.4088, 0.7938, 0.3312, 0.8485, 0.3145, 0.8647, 0.4027, 0.1362, 0.1948, 0.1003, 0.2522, 0.05837, 0.2297, 0.09909, 0.1645, 0.8109, 0.4865, 0.8097, 0.4088, 0.8647, 0.4027, 0.8654, 0.4893, 0.1003, 0.2522, 0.07307, 0.3142, 0.02955, 0.2986, 0.05837, 0.2297, 0.8015, 0.5638, 0.8109, 0.4865, 0.8654, 0.4893, 0.8557, 0.5756, 0.07307, 0.3142, 0.05556, 0.377, 0.01164, 0.3678, 0.02955, 0.2986, 0.7776, 0.64, 0.8015, 0.5638, 0.8557, 0.5756, 0.8306, 0.662, 0.05556, 0.377, 0.04732, 0.4403, 0.002661, 0.4364, 0.01164, 0.3678, 0.7391, 0.7131, 0.7776, 0.64, 0.8306, 0.662, 0.7887, 0.7452, 0.04732, 0.4403, 0.04572, 0.5046, 0.0001981, 0.5063, 0.002661, 0.4364, 0.6873, 0.7786, 0.7391, 0.7131, 0.7887, 0.7452, 0.7306, 0.8215, 0.04572, 0.5046, 0.05367, 0.5707, 0.006702, 0.5792, 0.0001981, 0.5063, 0.6196, 0.8324, 0.6873, 0.7786, 0.7306, 0.8215, 0.6538, 0.8863, 0.05367, 0.5707, 0.0725, 0.6386, 0.02468, 0.655, 0.006702, 0.5792, 0.5407, 0.8709, 0.6196, 0.8324, 0.6538, 0.8863, 0.5617, 0.9306, 0.4944, 0.06111, 0.4184, 0.05386, 0.4167, 0.0001981, 0.5043, 0.007041, 0.0725, 0.6386, 0.1031, 0.7053, 0.05674, 0.7315, 0.02468, 0.655, 0.4549, 0.8907, 0.5407, 0.8709, 0.5617, 0.9306, 0.4614, 0.9529, 0.5892, 0.08811, 0.4944, 0.06111, 0.5043, 0.007041, 0.6134, 0.0396, 0.4944, 0.06111, 0.5892, 0.08811, 0.5632, 0.1062, 0.4856, 0.08944, 0.5892, 0.08811, 0.6457, 0.1311, 0.6375, 0.171, 0.5632, 0.1062, 0.2554, 0.09576, 0.2805, 0.1118, 0.2126, 0.1754, 0.2038, 0.1386, 0.3439, 0.06568, 0.3536, 0.09272, 0.2805, 0.1118, 0.2554, 0.09576, 0.5275, 0.5753, 0.5216, 0.5826, 0.507, 0.5684, 0.5129, 0.5629, 0.5464, 0.5873, 0.5408, 0.5969, 0.5216, 0.5826, 0.5275, 0.5753, 0.5713, 0.5974, 0.5668, 0.6105, 0.5408, 0.5969, 0.5464, 0.5873, 0.6039, 0.6025, 0.6035, 0.6206, 0.5668, 0.6105, 0.5713, 0.5974, 0.6435, 0.5964, 0.6494, 0.6154, 0.6035, 0.6206, 0.6039, 0.6025, 0.6833, 0.5741, 0.6979, 0.5928, 0.6494, 0.6154, 0.6435, 0.5964, 0.7155, 0.5343, 0.7385, 0.547, 0.6979, 0.5928, 0.6833, 0.5741, 0.7301, 0.4818, 0.7577, 0.4836, 0.7385, 0.547, 0.7155, 0.5343, 0.7213, 0.4282, 0.7458, 0.4187, 0.7577, 0.4836, 0.7301, 0.4818, 0.6938, 0.3859, 0.7113, 0.3688, 0.7458, 0.4187, 0.7213, 0.4282, 0.6578, 0.3594, 0.6661, 0.341, 0.7113, 0.3688, 0.6938, 0.3859, 0.621, 0.348, 0.6225, 0.332, 0.6661, 0.341, 0.6578, 0.3594, 0.5216, 0.5826, 0.4785, 0.6164, 0.468, 0.5934, 0.507, 0.5684, 0.5408, 0.5969, 0.4931, 0.6435, 0.4785, 0.6164, 0.5216, 0.5826, 0.5668, 0.6105, 0.5123, 0.6725, 0.4931, 0.6435, 0.5408, 0.5969, 0.6035, 0.6206, 0.5341, 0.7014, 0.5123, 0.6725, 0.5668, 0.6105, 0.1768, 0.2232, 0.2215, 0.3226, 0.1819, 0.3291, 0.1431, 0.276, 0.09042, 0.4435, 0.09184, 0.4436, 0.1004, 0.4989, 0.09177, 0.5008, 0.09177, 0.5008, 0.1004, 0.4989, 0.1283, 0.5433, 0.1006, 0.5594, 0.1006, 0.5594, 0.1283, 0.5433, 0.1664, 0.5706, 0.1195, 0.6198, 0.1195, 0.6198, 0.1664, 0.5706, 0.2062, 0.5825, 0.1467, 0.6773, 0.09995, 0.3875, 0.1081, 0.3905, 0.09184, 0.4436, 0.09042, 0.4435, 0.1168, 0.3316, 0.1414, 0.3509, 0.1081, 0.3905, 0.09995, 0.3875, 0.1431, 0.276, 0.1819, 0.3291, 0.1414, 0.3509, 0.1168, 0.3316, 0.7129, 0.2829, 0.741, 0.3485, 0.7113, 0.3688, 0.6661, 0.341, 0.6763, 0.2228, 0.7129, 0.2829, 0.6661, 0.341, 0.6225, 0.332, 0.8665, 0.1116, 0.8674, 0.03289, 0.8983, 0.03345, 0.8975, 0.1119, 0.8975, 0.1119, 0.8983, 0.03345, 0.9288, 0.08477, 0.9285, 0.1122, 0.2562, 0.3268, 0.2511, 0.3512, 0.2246, 0.352, 0.2215, 0.3226, 0.3165, 0.3628, 0.2937, 0.3945, 0.2811, 0.3901, 0.3019, 0.3498, 0.5198, 0.3695, 0.484, 0.3392, 0.498, 0.3185, 0.5368, 0.3568, 0.8672, 0.8913, 0.8661, 0.8211, 0.8976, 0.8545, 0.8981, 0.8907, 0.8981, 0.8907, 0.8976, 0.8545, 0.928, 0.8202, 0.929, 0.8904, 0.8971, 0.1573, 0.8975, 0.1119, 0.9285, 0.1122, 0.9277, 0.1823, 0.3528, 0.335, 0.3165, 0.3628, 0.3019, 0.3498, 0.3404, 0.315, 0.866, 0.1817, 0.8665, 0.1116, 0.8975, 0.1119, 0.8971, 0.1573, 0.3714, 0.3273, 0.3528, 0.335, 0.3404, 0.315, 0.3619, 0.302, 0.3937, 0.3215, 0.3714, 0.3273, 0.3619, 0.302, 0.3922, 0.2944, 0.4184, 0.3199, 0.3937, 0.3215, 0.3922, 0.2944, 0.419, 0.2941, 0.4431, 0.3228, 0.4184, 0.3199, 0.419, 0.2941, 0.4458, 0.2954, 0.3023, 0.2635, 0.2562, 0.3268, 0.2126, 0.1754, 0.2805, 0.1118, 0.4654, 0.33, 0.4431, 0.3228, 0.4458, 0.2954, 0.4764, 0.3044, 0.2126, 0.1754, 0.2562, 0.3268, 0.2215, 0.3226, 0.1768, 0.2232, 0.484, 0.3392, 0.4654, 0.33, 0.4764, 0.3044, 0.498, 0.3185, 0.8963, 0.5531, 0.8961, 0.512, 0.9354, 0.5093, 0.9312, 0.5796, 0.8961, 0.512, 0.8963, 0.5531, 0.8698, 0.5786, 0.8658, 0.5091, 0.8961, 0.512, 0.8962, 0.4288, 0.9358, 0.4813, 0.9354, 0.5093, 0.9694, 0.1257, 0.9697, 0.1614, 0.9345, 0.1986, 0.9299, 0.1276, 0.9694, 0.1257, 0.9693, 0.1127, 0.9998, 0.1127, 0.9998, 0.1267, 0.9697, 0.1614, 0.9694, 0.1257, 0.9998, 0.1267, 0.9971, 0.197, 0.6375, 0.171, 0.6763, 0.2228, 0.6225, 0.332, 0.5854, 0.3355, 0.5632, 0.1062, 0.6375, 0.171, 0.5854, 0.3355, 0.5396, 0.2665, 0.9978, 0.2248, 0.9345, 0.1986, 0.9697, 0.1614, 0.9971, 0.197, 0.8698, 0.5786, 0.8963, 0.5531, 0.9312, 0.5796, 0.8693, 0.6059, 0.8658, 0.2091, 0.866, 0.1817, 0.8971, 0.1573, 0.9277, 0.1823, 0.928, 0.8202, 0.8976, 0.8545, 0.8661, 0.8211, 0.8658, 0.7938, 0.4856, 0.08944, 0.4609, 0.2239, 0.4201, 0.2173, 0.4192, 0.08532, 0.419, 0.2941, 0.3922, 0.2944, 0.3794, 0.2235, 0.4201, 0.2173, 0.3023, 0.2635, 0.3794, 0.2235, 0.3922, 0.2944, 0.3619, 0.302, 0.4609, 0.2239, 0.4458, 0.2954, 0.419, 0.2941, 0.4201, 0.2173, 0.3794, 0.2235, 0.3536, 0.09272, 0.4192, 0.08532, 0.4201, 0.2173, 0.3536, 0.09272, 0.3794, 0.2235, 0.3023, 0.2635, 0.2805, 0.1118, 0.4856, 0.08944, 0.5632, 0.1062, 0.5396, 0.2665, 0.4609, 0.2239, 0.5396, 0.2665, 0.4764, 0.3044, 0.4458, 0.2954, 0.4609, 0.2239, 0.741, 0.3485, 0.7557, 0.4161, 0.7458, 0.4187, 0.7113, 0.3688, 0.7557, 0.4161, 0.7593, 0.4837, 0.7577, 0.4836, 0.7458, 0.4187, 0.7593, 0.4837, 0.7482, 0.5507, 0.7385, 0.547, 0.7577, 0.4836, 0.7482, 0.5507, 0.7259, 0.6168, 0.6979, 0.5928, 0.7385, 0.547, 0.7259, 0.6168, 0.6907, 0.6804, 0.6494, 0.6154, 0.6979, 0.5928, 0.6907, 0.6804, 0.6472, 0.7364, 0.6035, 0.6206, 0.6494, 0.6154, 0.4931, 0.6435, 0.4653, 0.6555, 0.4555, 0.6255, 0.4785, 0.6164, 0.4785, 0.6164, 0.4555, 0.6255, 0.4485, 0.5997, 0.468, 0.5934, 0.5123, 0.6725, 0.4765, 0.6886, 0.4653, 0.6555, 0.4931, 0.6435, 0.4555, 0.6255, 0.4277, 0.6307, 0.4255, 0.6038, 0.4485, 0.5997, 0.4653, 0.6555, 0.4309, 0.6626, 0.4277, 0.6307, 0.4555, 0.6255, 0.4277, 0.6307, 0.3988, 0.6303, 0.4014, 0.6039, 0.4255, 0.6038, 0.4309, 0.6626, 0.3954, 0.6629, 0.3988, 0.6303, 0.4277, 0.6307, 0.3988, 0.6303, 0.3701, 0.625, 0.3777, 0.5989, 0.4014, 0.6039, 0.3954, 0.6629, 0.3603, 0.6549, 0.3701, 0.625, 0.3988, 0.6303, 0.3603, 0.6549, 0.3294, 0.6412, 0.3448, 0.6144, 0.3701, 0.625, 0.3701, 0.625, 0.3448, 0.6144, 0.3563, 0.5912, 0.3777, 0.5989, 0.3294, 0.6412, 0.3054, 0.6244, 0.3243, 0.6014, 0.3448, 0.6144, 0.312, 0.6702, 0.282, 0.6477, 0.3054, 0.6244, 0.3294, 0.6412, 0.3448, 0.6144, 0.3243, 0.6014, 0.3386, 0.5814, 0.3563, 0.5912, 0.3243, 0.6014, 0.2887, 0.5613, 0.3051, 0.5501, 0.3386, 0.5814, 0.3054, 0.6244, 0.268, 0.5717, 0.2887, 0.5613, 0.3243, 0.6014, 0.282, 0.6477, 0.241, 0.58, 0.268, 0.5717, 0.3054, 0.6244, 0.2062, 0.5825, 0.2562, 0.672, 0.189, 0.7294, 0.1467, 0.6773, 0.449, 0.8292, 0.3754, 0.8277, 0.3875, 0.7313, 0.4376, 0.7329, 0.3754, 0.8277, 0.3048, 0.8093, 0.3387, 0.7209, 0.3875, 0.7313, 0.3603, 0.6549, 0.3497, 0.6876, 0.312, 0.6702, 0.3294, 0.6412, 0.312, 0.6702, 0.3497, 0.6876, 0.3387, 0.7209, 0.2935, 0.6997, 0.6472, 0.7364, 0.5883, 0.7808, 0.5341, 0.7014, 0.6035, 0.6206, 0.5214, 0.8131, 0.449, 0.8292, 0.4376, 0.7329, 0.4866, 0.7232, 0.4653, 0.6555, 0.4765, 0.6886, 0.4343, 0.6973, 0.4309, 0.6626, 0.4765, 0.6886, 0.4866, 0.7232, 0.4376, 0.7329, 0.4343, 0.6973, 0.4866, 0.7232, 0.4765, 0.6886, 0.5123, 0.6725, 0.5341, 0.7014, 0.3916, 0.6968, 0.3954, 0.6629, 0.4309, 0.6626, 0.4343, 0.6973, 0.3497, 0.6876, 0.3603, 0.6549, 0.3954, 0.6629, 0.3916, 0.6968, 0.3387, 0.7209, 0.3497, 0.6876, 0.3916, 0.6968, 0.3875, 0.7313, 0.3875, 0.7313, 0.3916, 0.6968, 0.4343, 0.6973, 0.4376, 0.7329, 0.282, 0.6477, 0.312, 0.6702, 0.2935, 0.6997, 0.2562, 0.672, 0.2062, 0.5825, 0.241, 0.58, 0.282, 0.6477, 0.2562, 0.672, 0.2562, 0.672, 0.2935, 0.6997, 0.2419, 0.7752, 0.189, 0.7294, 0.3387, 0.7209, 0.3048, 0.8093, 0.2419, 0.7752, 0.2935, 0.6997, 0.5883, 0.7808, 0.5214, 0.8131, 0.4866, 0.7232, 0.5341, 0.7014, 0.5462, 0.3841, 0.5686, 0.3842, 0.5536, 0.3944, 0.5337, 0.3893, 0.5462, 0.3841, 0.5536, 0.3944, 0.5404, 0.4016, 0.5686, 0.3842, 0.5847, 0.3791, 0.594, 0.3955, 0.5774, 0.4025, 0.5847, 0.3791, 0.6106, 0.3868, 0.594, 0.3955, 0.6106, 0.3868, 0.6334, 0.3996, 0.6178, 0.405, 0.6334, 0.3996, 0.6533, 0.4198, 0.6399, 0.4228, 0.6533, 0.4198, 0.6666, 0.4471, 0.658, 0.4478, 0.6666, 0.4471, 0.67, 0.4785, 0.6668, 0.4783, 0.5894, 0.4735, 0.587, 0.4936, 0.5687, 0.4902, 0.571, 0.4724, 0.571, 0.4724, 0.5687, 0.4902, 0.5523, 0.4873, 0.554, 0.4714, 0.6085, 0.4746, 0.6056, 0.4973, 0.587, 0.4936, 0.5894, 0.4735, 0.67, 0.4785, 0.6628, 0.5092, 0.6668, 0.4783, 0.6273, 0.4758, 0.6239, 0.501, 0.6056, 0.4973, 0.6085, 0.4746, 0.6442, 0.4769, 0.6404, 0.5045, 0.6239, 0.501, 0.6273, 0.4758, 0.6581, 0.4778, 0.654, 0.5073, 0.6404, 0.5045, 0.6442, 0.4769, 0.6668, 0.4783, 0.6628, 0.5092, 0.654, 0.5073, 0.6581, 0.4778, 0.6056, 0.4973, 0.6, 0.5183, 0.5821, 0.5124, 0.587, 0.4936, 0.6239, 0.501, 0.6173, 0.5243, 0.6, 0.5183, 0.6056, 0.4973, 0.6404, 0.5045, 0.6332, 0.5299, 0.6173, 0.5243, 0.6239, 0.501, 0.587, 0.4936, 0.5821, 0.5124, 0.5648, 0.5069, 0.5687, 0.4902, 0.5687, 0.4902, 0.5648, 0.5069, 0.5488, 0.5021, 0.5523, 0.4873, 0.654, 0.5073, 0.6459, 0.5345, 0.6332, 0.5299, 0.6404, 0.5045, 0.6628, 0.5092, 0.6459, 0.5345, 0.654, 0.5073, 0.6173, 0.5243, 0.6088, 0.5445, 0.5926, 0.5366, 0.6, 0.5183, 0.6332, 0.5299, 0.6238, 0.5523, 0.6088, 0.5445, 0.6173, 0.5243, 0.5821, 0.5124, 0.5757, 0.5287, 0.5596, 0.5216, 0.5648, 0.5069, 0.5648, 0.5069, 0.5596, 0.5216, 0.5442, 0.5153, 0.5488, 0.5021, 0.6459, 0.5345, 0.6238, 0.5523, 0.6332, 0.5299, 0.6, 0.5183, 0.5926, 0.5366, 0.5757, 0.5287, 0.5821, 0.5124, 0.5926, 0.5366, 0.5844, 0.5514, 0.5689, 0.5422, 0.5757, 0.5287, 0.6088, 0.5445, 0.5994, 0.5608, 0.5844, 0.5514, 0.5926, 0.5366, 0.6238, 0.5523, 0.5994, 0.5608, 0.6088, 0.5445, 0.5757, 0.5287, 0.5689, 0.5422, 0.5538, 0.5337, 0.5596, 0.5216, 0.5596, 0.5216, 0.5538, 0.5337, 0.5392, 0.5261, 0.5442, 0.5153, 0.5538, 0.5337, 0.5482, 0.5429, 0.5347, 0.5346, 0.5392, 0.5261, 0.5689, 0.5422, 0.5623, 0.5524, 0.5482, 0.5429, 0.5538, 0.5337, 0.5844, 0.5514, 0.5768, 0.5629, 0.5623, 0.5524, 0.5689, 0.5422, 0.5994, 0.5608, 0.5768, 0.5629, 0.5844, 0.5514, 0.5482, 0.5429, 0.5437, 0.5494, 0.5311, 0.5406, 0.5347, 0.5346, 0.5623, 0.5524, 0.5571, 0.5595, 0.5437, 0.5494, 0.5482, 0.5429, 0.5768, 0.5629, 0.5571, 0.5595, 0.5623, 0.5524, 0.5571, 0.5595, 0.5409, 0.5533, 0.5437, 0.5494, 0.5437, 0.5494, 0.5409, 0.5533, 0.5286, 0.5442, 0.5311, 0.5406, 0.5409, 0.5533, 0.5278, 0.5454, 0.5286, 0.5442, 0.5894, 0.4532, 0.5894, 0.4735, 0.571, 0.4724, 0.571, 0.4544, 0.571, 0.4544, 0.571, 0.4724, 0.554, 0.4714, 0.554, 0.4554, 0.6083, 0.4518, 0.6085, 0.4746, 0.5894, 0.4735, 0.5894, 0.4532, 0.6272, 0.4504, 0.6273, 0.4758, 0.6085, 0.4746, 0.6083, 0.4518, 0.6441, 0.449, 0.6442, 0.4769, 0.6273, 0.4758, 0.6272, 0.4504, 0.658, 0.4478, 0.6581, 0.4778, 0.6442, 0.4769, 0.6441, 0.449, 0.6666, 0.4471, 0.6668, 0.4783, 0.6581, 0.4778, 0.658, 0.4478, 0.5869, 0.434, 0.5894, 0.4532, 0.571, 0.4544, 0.5691, 0.4373, 0.6054, 0.4303, 0.6083, 0.4518, 0.5894, 0.4532, 0.5869, 0.434, 0.6237, 0.4264, 0.6272, 0.4504, 0.6083, 0.4518, 0.6054, 0.4303, 0.5691, 0.4373, 0.571, 0.4544, 0.554, 0.4554, 0.5523, 0.4402, 0.6533, 0.4198, 0.658, 0.4478, 0.6441, 0.449, 0.6399, 0.4228, 0.6399, 0.4228, 0.6441, 0.449, 0.6272, 0.4504, 0.6237, 0.4264, 0.5827, 0.4169, 0.5869, 0.434, 0.5691, 0.4373, 0.5654, 0.4221, 0.5654, 0.4221, 0.5691, 0.4373, 0.5523, 0.4402, 0.5495, 0.4266, 0.6004, 0.4112, 0.6054, 0.4303, 0.5869, 0.434, 0.5827, 0.4169, 0.6178, 0.405, 0.6237, 0.4264, 0.6054, 0.4303, 0.6004, 0.4112, 0.6334, 0.3996, 0.6399, 0.4228, 0.6237, 0.4264, 0.6178, 0.405, 0.5774, 0.4025, 0.5827, 0.4169, 0.5654, 0.4221, 0.561, 0.4095, 0.561, 0.4095, 0.5654, 0.4221, 0.5495, 0.4266, 0.546, 0.4152, 0.594, 0.3955, 0.6004, 0.4112, 0.5827, 0.4169, 0.5774, 0.4025, 0.6106, 0.3868, 0.6178, 0.405, 0.6004, 0.4112, 0.594, 0.3955, 0.5536, 0.3944, 0.561, 0.4095, 0.546, 0.4152, 0.5404, 0.4016, 0.5686, 0.3842, 0.5774, 0.4025, 0.561, 0.4095, 0.5536, 0.3944])
me_cylinder.update()

# ---- objects
ob_cylinder = bpy.data.objects.new('Cylinder', me_cylinder)

# ---- transforms, parenting, visibility, modifiers, constraints
ob_cylinder.location = (-0.7221, -0.07482, 1.208)

# ---- collection membership
col_collection.objects.link(ob_cylinder)

# ---- scene / render settings (as saved in the file)
scene.frame_start = 1; scene.frame_end = 250; scene.frame_set(0)
scene.render.engine = 'BLENDER_EEVEE_NEXT'
bpy.context.view_layer.update()

# ---- added for rendering (the .blend has no active camera and no usable light): camera, sun
cam_auto = bpy.data.cameras.new('AutoCamera')
cam_auto.lens = 50.0
cam_auto.sensor_width = 36.0
cam_auto.clip_end = 1000.0
ob_auto_camera = bpy.data.objects.new('AutoCamera', cam_auto)
scene.collection.objects.link(ob_auto_camera)
ob_auto_camera.location = (4.14813, -6.21823, 5.13503)
ob_auto_camera.rotation_euler = (1.09748, -7.21219e-08, 0.694738)
scene.camera = ob_auto_camera
light_auto_sun = bpy.data.lights.new('AutoSun', 'SUN')
light_auto_sun.energy = 3.0
light_auto_sun.angle = 0.0523599
ob_auto_sun = bpy.data.objects.new('AutoSun', light_auto_sun)
scene.collection.objects.link(ob_auto_sun)
ob_auto_sun.rotation_euler = (0.872665, 0.174533, 0.523599)
bpy.context.view_layer.update()
